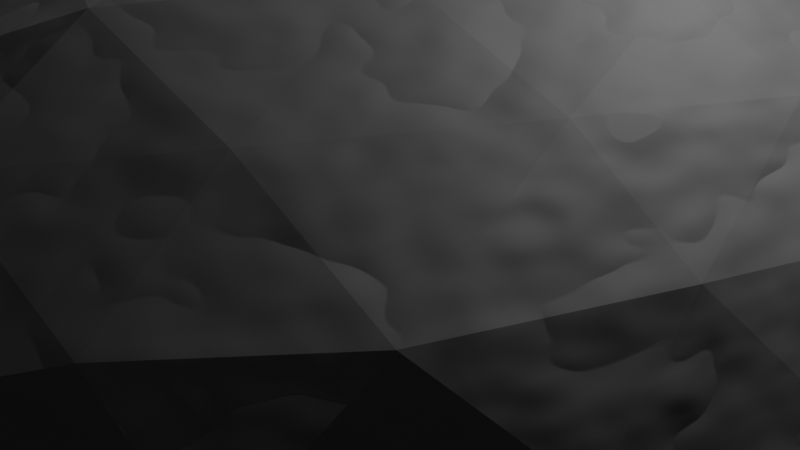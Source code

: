 # Source: helemet_armour_mould.blend  (saved by Blender 2.80.75; exported with 4.5.12 LTS)
import bpy
from mathutils import Matrix  # noqa: F401  (used for matrix-valued properties, if any)

bpy.ops.wm.read_factory_settings(use_empty=True)
scene = bpy.context.scene
scene.name = 'Scene'

# ---- collections
col_collection = bpy.data.collections.new('Collection'); scene.collection.children.link(col_collection)

# ---- materials (node trees are filled in below, after node groups)
mat_material_001 = bpy.data.materials.new('Material.001')
mat_material_001.use_transparent_shadow = False

# ---- material node trees
mat_material_001.use_nodes = True; mat_material_001.node_tree.nodes.clear()
_N = mat_material_001.node_tree.nodes; _L = mat_material_001.node_tree.links
n0 = _N.new('ShaderNodeOutputMaterial'); n0.name = 'Material Output'; n0.location = (643, 290)
n1 = _N.new('ShaderNodeBsdfPrincipled'); n1.name = 'Principled BSDF'; n1.location = (353, 290)
n1.distribution = 'GGX'
n1.subsurface_method = 'BURLEY'
n1.inputs[2].default_value = 0.764
n1.inputs[3].default_value = 1.45
n1.inputs[18].default_value = 0.364
n1.inputs[24].default_value = 0.0964
n1.inputs[27].default_value = (0.0, 0.0, 0.0, 1.0)
n1.inputs[28].default_value = 1.0
n2 = _N.new('ShaderNodeTexCoord'); n2.name = 'Texture Coordinate'; n2.location = (-298, 182)
n3 = _N.new('ShaderNodeTexNoise'); n3.name = 'Noise Texture.001'; n3.location = (-120, 36)
n4 = _N.new('ShaderNodeTexNoise'); n4.name = 'Noise Texture'; n4.location = (-120, 275)
n5 = _N.new('ShaderNodeValToRGB'); n5.name = 'ColorRamp.001'; n5.location = (69, 42)
while len(n5.color_ramp.elements) > 1: n5.color_ramp.elements.remove(n5.color_ramp.elements[-1])
n5.color_ramp.elements[0].position = 0.0; n5.color_ramp.elements[0].color = (0.07574, 0.07574, 0.07574, 1.0)
_e = n5.color_ramp.elements.new(0.287); _e.color = (0.07274, 0.07274, 0.07274, 1.0)
_e = n5.color_ramp.elements.new(0.864); _e.color = (0.04108, 0.04108, 0.04108, 1.0)
_e = n5.color_ramp.elements.new(0.99); _e.color = (0.001223, 0.007064, 0.00318, 1.0)
n6 = _N.new('ShaderNodeValToRGB'); n6.name = 'ColorRamp'; n6.location = (68, 304)
while len(n6.color_ramp.elements) > 1: n6.color_ramp.elements.remove(n6.color_ramp.elements[-1])
n6.color_ramp.elements[0].position = 0.0; n6.color_ramp.elements[0].color = (0.007067, 0.007067, 0.007067, 1.0)
_e = n6.color_ramp.elements.new(0.3227); _e.color = (0.04144, 0.04144, 0.04144, 1.0)
_e = n6.color_ramp.elements.new(0.4864); _e.color = (0.007067, 0.007067, 0.007067, 1.0)
_e = n6.color_ramp.elements.new(0.6727); _e.color = (0.0529, 0.0529, 0.0529, 1.0)
_L.new(n1.outputs[0], n0.inputs[0])
_L.new(n2.outputs[3], n4.inputs[0])
_L.new(n2.outputs[3], n3.inputs[0])
_L.new(n3.outputs[1], n5.inputs[0])
_L.new(n4.outputs[1], n6.inputs[0])
_L.new(n6.outputs[0], n0.inputs[2])
_L.new(n5.outputs[0], n1.inputs[0])
n0.is_active_output = True

# ---- world
world_world = bpy.data.worlds.new('World'); scene.world = world_world
world_world.use_nodes = True; world_world.node_tree.nodes.clear()
_N = world_world.node_tree.nodes; _L = world_world.node_tree.links
n0 = _N.new('ShaderNodeOutputWorld'); n0.name = 'World Output'; n0.location = (300, 300)
n1 = _N.new('ShaderNodeBackground'); n1.name = 'Background'; n1.location = (10, 300)
n1.inputs[0].default_value = (0.05088, 0.05088, 0.05088, 1.0)
_L.new(n1.outputs[0], n0.inputs[0])
n0.is_active_output = True
world_world.color = (0.05088, 0.05088, 0.05088)
world_world.use_sun_shadow = False
world_world.sun_shadow_jitter_overblur = 0.0

# ---- cameras
cam_camera = bpy.data.cameras.new('Camera')
cam_camera.clip_end = 100.0
cam_camera.ortho_scale = 7.314

# ---- lights
light_light = bpy.data.lights.new('Light', 'POINT')
light_light.transmission_factor = 0.0
light_light.energy = 1000.0
light_light.shadow_soft_size = 0.1
light_light.shadow_maximum_resolution = 0.006
light_light.use_absolute_resolution = True

# ---- meshes
me_icosphere = bpy.data.meshes.new('Icosphere')
me_icosphere.from_pydata([(8.981e-09, 0.8823, 0.1074), (0.5186, 0.7138, 0.1074), (-0.8391, 0.2726, 0.1074), (-0.5186, 0.7138, 0.1074), (-0.5186, -0.7138, 0.1074), (-0.8391, -0.2726, 0.1074), (0.2764, -0.8506, 0.3928), (-0.7236, -0.5257, 0.4175), (-0.7008, 0.5257, 0.4104), (0.2764, 0.8035, 0.4472), (0.8694, 0.0, 0.4472), (0.0, 0.0, 0.9641), (0.5186, -0.7138, 0.1074), (8.981e-09, -0.8823, 0.1074), (0.8391, 0.2726, 0.1074), (0.8391, -0.2726, 0.1074), (8.981e-09, 2.009e-10, 0.929), (0.7892, 2.009e-10, 0.5019), (0.2439, 0.7505, 0.5019), (-0.6385, 0.4639, 0.5019), (-0.6385, -0.4639, 0.5019), (0.2439, -0.7505, 0.5019), (0.9511, -0.309, 0.0), (0.9511, 0.309, 0.0), (0.0, -1.0, 0.0), (0.5878, -0.809, 0.0), (-0.9511, -0.309, 0.0), (-0.5878, -0.809, 0.0), (-0.5878, 0.809, 0.0), (-0.9511, 0.309, 0.0), (0.5878, 0.809, 0.0), (0.0, 1.0, 0.0), (0.6716, -0.5, 0.4933), (-0.2629, -0.809, 0.4975), (-0.8506, 0.0, 0.4905), (-0.2629, 0.7346, 0.5257), (0.615, 0.5, 0.5257), (0.1625, -0.5, 0.8308), (0.5257, 0.0, 0.8083), (-0.4253, -0.309, 0.7692), (-0.4253, 0.309, 0.8074), (0.1625, 0.5, 0.8168), (0.6072, -0.4412, 0.5712), (-0.2319, -0.7138, 0.5712), (-0.7505, 2.009e-10, 0.5712), (-0.2319, 0.7138, 0.5712), (0.6072, 0.4412, 0.5712), (0.1433, -0.4412, 0.7827), (0.4639, 2.009e-10, 0.7826), (-0.3753, -0.2726, 0.7827), (-0.3753, 0.2726, 0.7827), (0.1433, 0.4412, 0.7827), (-1.175, 0.001873, 0.04792), (-2.346, -0.8494, 0.04792), (-2.965, 0.001873, 0.04792), (-1.793, -0.8494, 0.04792), (-2.346, 0.8532, 0.04792), (-2.794, -0.5242, 0.04792), (-1.346, 0.528, 0.04792), (-2.794, 0.528, 0.04792), (-1.793, 0.8532, 0.04792), (-1.346, -0.5242, 0.04792), (-1.517, 0.7633, 0.04792), (-2.07, 0.943, 0.04792), (-2.623, 0.7633, 0.04792), (-1.517, -0.7595, 0.04792), (-2.965, 0.2927, 0.04792), (-2.965, -0.289, 0.04792), (-2.623, -0.7595, 0.04792), (-2.07, -0.9393, 0.04792), (-1.175, -0.289, 0.04792), (-1.175, 0.2927, 0.04792), (-1.231, 0.001873, 0.1016), (-1.81, -0.7962, 0.1016), (-2.749, -0.4914, 0.1016), (-2.749, 0.4951, 0.1016), (-1.81, 0.7999, 0.1016), (-1.347, -0.355, 0.3335), (-1.391, -0.4914, 0.1016), (-1.507, -0.5756, 0.3335), (-2.186, -0.7962, 0.3335), (-2.329, -0.7962, 0.1016), (-2.648, 0.5907, 0.2989), (-2.064, -0.7303, 0.5308), (-2.764, -0.2301, 0.5308), (-1.689, 0.7341, 0.2989), (-1.372, -0.2187, 0.5308), (-2.577, 0.3701, 0.6365), (-2.505, 0.5907, 0.5308), (-1.644, 0.5977, 0.5308), (-2.064, 0.734, 0.5308), (-1.372, 0.2225, 0.5308), (-1.876, -0.594, 0.6365), (-1.948, 0.8183, 0.2989), (-1.644, -0.594, 0.5308), (-1.838, 0.001873, 0.8501), (-2.577, -0.3664, 0.6365), (-1.876, 0.5977, 0.6365), (-1.256, -0.1345, 0.2989), (-1.119, 0.001873, -0.00576), (-1.948, -0.8146, 0.2989), (-2.809, -0.3664, 0.2989), (-1.776, -0.9026, -0.00576), (-2.505, -0.587, 0.5308), (-0.3753, -0.7138, 0.3393), (-0.2593, 0.7981, 0.1074), (0.5355, -0.2206, 0.6769), (-0.116, 0.7981, 0.3393), (0.07167, 0.2206, 0.8558), (-0.7948, -0.1363, 0.3393), (-0.116, -0.3569, 0.7827), (-0.8391, 0.0, 0.1074), (-0.0443, 0.5775, 0.6769), (-0.1876, 0.1363, 0.8558), (0.5629, 0.5775, 0.3393), (0.9227, 0.1545, 0.2236), (0.3753, -0.4412, 0.6769), (0.4321, -0.8298, 0.2236), (-0.5629, -0.1363, 0.6769), (-0.6557, -0.6674, 0.2236), (-0.116, 0.3569, 0.7827), (-0.8373, 0.4174, 0.2236), (-0.1876, -0.1363, 0.8558), (0.1382, 0.9253, 0.2236), (0.4823, -0.6753, 0.4865), (-0.4932, -0.6674, 0.4865), (-0.7871, 0.2629, 0.4865), (0.00676, 0.8298, 0.4865), (0.7913, 0.25, 0.4865), (0.2194, -0.6753, 0.6489), (0.2629, 0.0, 0.9253), (-0.5745, -0.4174, 0.6489), (-0.5745, 0.4174, 0.6489), (0.2194, 0.6753, 0.6489), (0.3036, -0.2206, 0.7827), (-0.7948, 0.1363, 0.3393), (0.6789, 0.4932, 0.1074), (0.6265, 2.009e-10, 0.6423), (-0.3753, 0.7138, 0.3393), (-0.5629, 0.1363, 0.6769), (-0.0443, -0.5775, 0.6769), (0.3753, 0.4412, 0.6769), (-0.3753, 0.0, 0.7827), (0.5355, 0.2206, 0.6769), (0.9227, -0.1545, 0.2236), (0.07167, -0.2206, 0.8558), (0.1382, -0.9253, 0.2236), (0.7232, 0.3569, 0.3393), (-0.8373, -0.4174, 0.2236), (-0.3036, -0.4932, 0.6769), (-0.6557, 0.6674, 0.2236), (-0.3036, 0.4932, 0.6769), (0.4321, 0.8298, 0.2236), (0.3036, 0.2206, 0.7827), (0.7913, -0.25, 0.4865), (0.00676, -0.8298, 0.4865), (-0.7871, -0.2629, 0.4865), (-0.4932, 0.6674, 0.4865), (0.4823, 0.6753, 0.4865), (0.08123, -0.25, 0.9253), (0.7101, 0.0, 0.6489), (-0.2127, -0.1545, 0.9253), (-0.2127, 0.1545, 0.9253), (0.08123, 0.25, 0.9253), (0.3441, 0.25, 0.8507), (0.607, 0.25, 0.6882), (0.4253, 0.5, 0.6882), (-0.1314, 0.4045, 0.8507), (-0.05021, 0.6545, 0.6882), (-0.3441, 0.559, 0.6882), (-0.4253, 0.0, 0.8507), (-0.638, 0.1545, 0.6882), (-0.638, -0.1545, 0.6882), (-0.1314, -0.4045, 0.8507), (-0.3441, -0.559, 0.6882), (-0.05021, -0.6545, 0.6882), (0.3441, -0.25, 0.8507), (0.4253, -0.5, 0.6882), (0.607, -0.25, 0.6882), (0.8196, 0.4045, 0.2629), (0.7694, 0.559, 0.0), (0.638, 0.6545, 0.2629), (-0.1314, 0.9045, 0.2629), (-0.2939, 0.9045, 0.0), (-0.4253, 0.809, 0.2629), (-0.9009, 0.1545, 0.2629), (-0.9511, 0.0, 0.0), (-0.9009, -0.1545, 0.2629), (-0.4253, -0.809, 0.2629), (-0.2939, -0.9045, 0.0), (-0.1314, -0.9045, 0.2629), (0.638, -0.6545, 0.2629), (0.7694, -0.559, 0.0), (0.8196, -0.4045, 0.2629), (0.2939, 0.9045, 0.0), (0.3812, -0.7322, 0.3047), (0.8142, 0.1363, 0.3047), (-0.7694, 0.559, 0.0), (-0.7388, 0.3683, 0.3047), (-0.5785, -0.5888, 0.3047), (-0.7694, -0.559, 0.0), (-0.6945, 0.2319, 0.5366), (-0.4352, -0.5888, 0.5366), (0.2939, -0.9045, 0.0), (-0.7388, -0.3683, 0.3047), (0.1219, -0.8164, 0.3047), (0.9511, 0.0, 0.0), (0.8142, -0.1363, 0.3047), (0.1936, 0.5958, 0.6423), (-0.5069, -0.3683, 0.6423), (0.2319, 2.009e-10, 0.8558), (0.4255, -0.5959, 0.5366), (0.1219, 0.8164, 0.3047), (0.1936, -0.5958, 0.6423), (0.6982, 0.2206, 0.5366), (0.005964, 0.7322, 0.5366), (0.4255, 0.5959, 0.5366), (-0.4352, 0.5888, 0.5366), (-0.5069, 0.3683, 0.6423), (0.6982, -0.2206, 0.5366), (0.3812, 0.7322, 0.3047), (-0.6945, -0.2319, 0.5366), (0.005964, -0.7322, 0.5366), (-0.5785, 0.5888, 0.3047), (-0.2593, -0.7981, 0.1074), (-0.116, -0.7981, 0.3393), (0.5629, -0.5775, 0.3393), (0.6789, -0.4932, 0.1074), (0.7232, -0.3569, 0.3393), (0.2593, 0.7981, 0.1074), (-0.6789, 0.4932, 0.1074), (-0.6789, -0.4932, 0.1074), (0.2593, -0.7981, 0.1074), (0.8391, 0.0, 0.1074), (0.8951, 0.2908, 0.05368), (0.8951, -0.2908, 0.05368), (4.491e-09, -0.9412, 0.05368), (-0.5532, -0.7614, 0.05368), (-0.8951, -0.2908, 0.05368), (-0.8951, 0.2908, 0.05368), (0.5532, -0.7614, 0.05368), (-0.5532, 0.7614, 0.05368), (4.491e-09, 0.9412, 0.05368), (0.5532, 0.7614, 0.05368), (-2.764, 0.2338, 0.5308), (-2.839, -0.5571, -0.00576), (-2.648, -0.587, 0.2989), (-2.809, 0.3701, 0.2989), (-2.839, 0.5609, -0.00576), (-1.256, 0.1382, 0.2989), (-1.689, -0.7303, 0.2989), (-1.776, 0.9064, -0.00576), (-1.25, -0.4026, 0.2571), (-1.3, -0.5571, -0.00576), (-1.432, -0.6526, 0.2571), (-2.201, -0.9026, 0.2571), (-2.364, -0.9026, -0.00576), (-2.495, -0.8071, 0.2571), (-2.971, -0.1526, 0.2571), (-3.021, 0.001873, -0.00576), (-2.971, 0.1564, 0.2571), (-2.495, 0.8109, 0.2571), (-2.364, 0.9064, -0.00576), (-2.201, 0.9064, 0.2571), (-1.432, 0.6564, 0.2571), (-1.3, 0.5609, -0.00576), (-1.25, 0.4064, 0.2571), (-1.463, -0.2481, 0.6824), (-1.644, -0.4981, 0.6824), (-1.726, -0.2481, 0.8449), (-2.12, -0.6526, 0.6824), (-2.414, -0.5571, 0.6824), (-2.201, -0.4026, 0.8449), (-2.708, -0.1526, 0.6824), (-2.708, 0.1564, 0.6824), (-2.495, 0.001873, 0.8449), (-2.414, 0.5609, 0.6824), (-2.12, 0.6564, 0.6824), (-2.201, 0.4064, 0.8449), (-1.644, 0.5019, 0.6824), (-1.463, 0.2519, 0.6824), (-1.726, 0.2519, 0.8449), (-1.989, 0.2519, 0.9196), (-2.282, 0.1564, 0.9196), (-2.282, -0.1526, 0.9196), (-1.36, 0.001873, 0.6432), (-1.989, -0.2481, 0.9196), (-1.588, 0.6772, 0.4807), (-2.563, 0.6692, 0.4807), (-2.857, -0.261, 0.4807), (-2.063, -0.828, 0.4807), (-1.278, -0.2481, 0.4807), (-1.766, 0.2225, 0.7769), (-1.638, 0.8317, 0.2178), (-2.373, 0.4951, 0.6712), (-2.725, 0.6692, 0.2178), (-2.373, -0.4914, 0.6712), (-2.907, -0.4155, 0.2178), (-1.347, 0.3588, 0.3335), (-1.932, -0.9235, 0.2178), (-1.998, -0.2187, 0.8501), (-1.147, -0.1526, 0.2178), (-1.534, 0.2225, 0.6712), (-2.445, 0.001873, 0.7769), (-1.695, 0.443, 0.6712), (-2.114, -0.5756, 0.6712), (-2.633, 0.1382, 0.6712), (-2.445, 0.7157, 0.3335), (-1.443, 0.001873, 0.6365), (-1.391, 0.4951, 0.1016), (-2.865, 0.1382, 0.3335), (-1.766, -0.2187, 0.7769), (-1.85, 0.6772, 0.6432), (-2.644, 0.4192, 0.6432), (-2.644, -0.4155, 0.6432), (-1.807, 0.001873, 0.9196), (-1.85, -0.6734, 0.6432), (-1.278, 0.2519, 0.4807), (-2.063, 0.8317, 0.4807), (-2.857, 0.2647, 0.4807), (-2.563, -0.6655, 0.4807), (-1.588, -0.6734, 0.4807), (-1.932, 0.9272, 0.2178), (-2.257, -0.1345, 0.8501), (-2.907, 0.4192, 0.2178), (-2.186, 0.3588, 0.7769), (-2.725, -0.6655, 0.2178), (-2.633, -0.1345, 0.6712), (-1.638, -0.828, 0.2178), (-1.695, -0.4393, 0.6712), (-1.147, 0.1564, 0.2178), (-1.507, 0.5794, 0.3335), (-2.257, 0.1382, 0.8501), (-2.114, 0.5794, 0.6712), (-2.909, 0.001873, 0.1016), (-2.186, -0.355, 0.7769), (-2.865, -0.1345, 0.3335), (-1.998, 0.2225, 0.8501), (-2.186, 0.7999, 0.3335), (-1.534, -0.2187, 0.6712), (-2.329, 0.7999, 0.1016), (-2.445, -0.7119, 0.3335), (-1.926, 0.443, 0.7769), (-2.445, 0.2745, 0.7769), (-2.445, -0.2708, 0.7769), (-1.606, 0.001873, 0.7769), (-1.926, -0.4393, 0.7769), (-1.463, 0.443, 0.5655), (-2.302, 0.7157, 0.5655), (-2.82, 0.001873, 0.5655), (-2.302, -0.7119, 0.5655), (-1.463, -0.4393, 0.5655), (-1.907, 0.5019, 0.811), (-2.495, 0.3109, 0.8016), (-2.495, -0.3071, 0.7634), (-1.544, 0.001873, 0.8025), (-1.907, -0.4981, 0.8251), (-1.455, 0.5019, 0.52), (-2.333, 0.7491, 0.52), (-2.92, 0.001873, 0.4848), (-2.333, -0.8071, 0.4918), (-1.398, -0.4981, 0.4875), (-2.07, 1.002, -0.00576), (-1.482, 0.8109, -0.00576), (-3.021, 0.3109, -0.00576), (-2.658, 0.8109, -0.00576), (-2.658, -0.8071, -0.00576), (-3.021, -0.3071, -0.00576), (-1.482, -0.8071, -0.00576), (-2.07, -0.9981, -0.00576), (-1.119, 0.3109, -0.00576), (-1.119, -0.3071, -0.00576), (-1.826, -0.7487, 0.4962), (-2.708, -0.462, 0.4962), (-2.708, 0.4657, 0.4962), (-1.826, 0.7524, 0.4962), (-1.281, 0.001873, 0.4962), (-2.07, 0.001873, 0.9232), (-1.231, -0.2708, 0.1016), (-1.231, 0.2745, 0.1016), (-2.07, -0.8804, 0.1016), (-1.551, -0.7119, 0.1016), (-2.07, 0.001873, 0.9584), (-1.2, 0.001873, 0.4415), (-1.793, 0.8054, 0.4415), (-2.771, 0.5276, 0.4046), (-2.793, -0.5239, 0.4118), (-1.793, -0.8488, 0.3871), (-2.909, -0.2708, 0.1016), (-2.588, -0.7119, 0.1016), (-2.588, 0.7157, 0.1016), (-2.909, 0.2745, 0.1016), (-1.551, 0.7157, 0.1016), (-2.07, 0.8842, 0.1016), (0.7241, -0.5261, 0.05368), (0.2766, 0.8513, 0.05368), (-0.7241, 0.5261, 0.05368), (0.7241, 0.5261, 0.05368), (-0.7241, -0.5261, 0.05368), (-0.2766, 0.8513, 0.05368), (0.2766, -0.8513, 0.05368), (-0.8951, 0.0, 0.05368), (-0.2766, -0.8513, 0.05368), (0.8951, 0.0, 0.05368)], [], [(13, 205, 232), (12, 226, 227), (15, 207, 233), (5, 204, 231), (3, 223, 230), (12, 195, 226), (5, 109, 204), (0, 212, 107), (47, 134, 116), (50, 142, 139), (13, 225, 205), (2, 135, 111), (1, 114, 220), (47, 145, 134), (50, 113, 142), (6, 124, 129), (7, 125, 131), (8, 126, 132), (9, 127, 133), (10, 128, 160), (38, 164, 130), (38, 165, 164), (36, 158, 166), (41, 167, 163), (41, 168, 167), (35, 157, 169), (40, 170, 162), (40, 171, 170), (34, 156, 172), (39, 173, 161), (39, 174, 173), (33, 155, 175), (37, 176, 159), (37, 177, 176), (32, 154, 178), (23, 179, 115), (23, 180, 179), (30, 152, 181), (31, 182, 123), (31, 183, 182), (28, 150, 184), (29, 185, 121), (29, 186, 185), (26, 148, 187), (27, 188, 119), (27, 189, 188), (24, 146, 190), (25, 191, 117), (25, 192, 191), (22, 144, 193), (30, 194, 152), (21, 213, 211), (49, 110, 149), (28, 197, 150), (20, 209, 202), (14, 196, 147), (26, 200, 148), (19, 218, 201), (3, 138, 223), (24, 203, 146), (48, 153, 143), (4, 104, 224), (22, 206, 144), (48, 210, 153), (45, 151, 217), (44, 118, 221), (17, 137, 214), (43, 140, 222), (42, 106, 219), (18, 208, 215), (14, 147, 136), (0, 107, 105), (51, 120, 112), (2, 198, 135), (49, 122, 110), (46, 141, 216), (1, 220, 229), (4, 199, 104), (51, 108, 120), (15, 228, 207), (403, 233, 14, 234), (402, 224, 13, 236), (401, 111, 5, 238), (400, 232, 12, 240), (399, 105, 3, 241), (398, 231, 4, 237), (397, 136, 1, 243), (396, 230, 2, 239), (395, 229, 0, 242), (394, 227, 15, 235), (287, 384, 312), (281, 280, 279), (276, 288, 313), (306, 303, 327), (336, 349, 84), (280, 357, 279), (329, 339, 351), (78, 79, 77), (262, 56, 64, 365), (59, 75, 391, 66), (281, 279, 352), (75, 82, 247), (98, 376, 249), (63, 393, 340, 56), (253, 61, 70, 371), (100, 83, 372), (85, 331, 89), (332, 377, 323), (316, 268, 356), (313, 319, 274), (91, 302, 347), (305, 346, 92), (81, 80, 380), (340, 307, 390), (247, 374, 244), (299, 328, 387), (90, 333, 348), (338, 348, 307), (244, 306, 349), (83, 92, 372), (97, 342, 333), (298, 91, 347), (292, 337, 342), (327, 344, 96), (295, 324, 385), (262, 365, 261), (263, 262, 261), (293, 251, 322), (296, 305, 350), (248, 364, 324), (254, 361, 321), (252, 301, 291), (252, 291, 361), (258, 289, 359), (299, 387, 290), (255, 299, 290), (261, 295, 288), (260, 259, 258), (260, 258, 359), (293, 384, 287), (251, 362, 322), (330, 317, 383), (363, 62, 60, 251), (255, 290, 360), (291, 383, 285), (278, 276, 353), (258, 297, 289), (286, 269, 315), (79, 94, 351), (295, 385, 288), (265, 58, 62, 363), (338, 90, 348), (266, 264, 357), (64, 390, 75, 59), (99, 52, 71, 370), (341, 103, 350), (272, 356, 286), (76, 85, 93), (310, 244, 349), (272, 271, 270), (278, 277, 276), (79, 351, 77), (53, 81, 380, 69), (75, 247, 391), (248, 59, 66, 364), (256, 53, 69, 369), (72, 249, 379), (338, 93, 90), (56, 340, 390, 64), (288, 385, 313), (282, 283, 382), (279, 312, 352), (303, 344, 327), (315, 281, 282), (79, 250, 94), (93, 375, 90), (72, 98, 249), (74, 246, 389), (73, 100, 250), (275, 354, 284), (315, 282, 382), (297, 386, 289), (264, 287, 357), (101, 373, 246), (94, 92, 329), (335, 346, 305), (101, 336, 84), (253, 371, 252), (254, 252, 361), (277, 358, 276), (263, 261, 358), (92, 346, 329), (306, 327, 349), (326, 320, 386), (257, 256, 255), (73, 250, 381), (296, 335, 305), (328, 321, 387), (278, 353, 283), (324, 260, 319), (259, 367, 258), (82, 374, 247), (301, 383, 291), (326, 257, 320), (311, 345, 339), (257, 255, 360), (260, 359, 319), (283, 275, 284), (263, 358, 318), (322, 318, 384), (335, 323, 300), (378, 98, 72), (284, 286, 382), (275, 274, 273), (391, 247, 310), (368, 65, 61, 253), (269, 267, 355), (378, 77, 98), (89, 97, 375), (290, 387, 316), (381, 79, 78), (100, 372, 250), (52, 72, 379, 71), (356, 269, 286), (271, 360, 270), (289, 386, 314), (375, 97, 90), (102, 55, 65, 368), (269, 355, 315), (363, 293, 264), (325, 337, 332), (61, 78, 378, 70), (350, 305, 83), (371, 70, 52, 99), (98, 86, 376), (389, 246, 341), (250, 372, 94), (259, 54, 67, 367), (348, 294, 88), (78, 77, 378), (54, 334, 388, 67), (376, 308, 91), (70, 378, 72, 52), (370, 71, 58, 265), (392, 85, 76), (284, 272, 286), (67, 388, 74, 57), (356, 268, 269), (265, 363, 264), (71, 379, 309, 58), (370, 265, 266), (66, 391, 334, 54), (251, 60, 63, 362), (374, 87, 244), (267, 291, 285), (58, 309, 392, 62), (352, 277, 278), (286, 315, 382), (274, 359, 273), (342, 325, 333), (57, 74, 389, 68), (322, 263, 318), (371, 99, 301), (319, 359, 274), (89, 304, 97), (342, 337, 325), (279, 287, 312), (55, 73, 381, 65), (360, 290, 270), (366, 68, 53, 256), (324, 319, 385), (369, 102, 299), (100, 80, 83), (68, 389, 81, 53), (370, 266, 330), (268, 361, 267), (60, 76, 393, 63), (361, 291, 267), (325, 332, 343), (256, 369, 255), (379, 249, 298), (331, 347, 89), (273, 314, 354), (359, 289, 273), (364, 66, 54, 259), (65, 381, 78, 61), (353, 275, 283), (76, 93, 393), (254, 253, 252), (365, 248, 295), (311, 95, 345), (369, 69, 55, 102), (351, 339, 86), (85, 375, 93), (362, 63, 56, 262), (345, 292, 302), (323, 377, 300), (94, 329, 351), (372, 92, 94), (316, 321, 268), (313, 274, 353), (354, 271, 272), (295, 248, 324), (264, 293, 287), (343, 303, 306), (249, 376, 91), (103, 296, 350), (390, 307, 82), (80, 350, 83), (334, 310, 336), (354, 272, 284), (298, 249, 91), (261, 288, 358), (380, 80, 100), (87, 343, 306), (297, 326, 386), (373, 96, 103), (334, 336, 388), (300, 377, 95), (353, 274, 275), (244, 87, 306), (257, 360, 320), (391, 310, 334), (102, 368, 328), (82, 88, 374), (344, 335, 296), (311, 300, 95), (303, 323, 344), (358, 288, 276), (299, 102, 328), (328, 254, 321), (392, 331, 85), (341, 350, 80), (302, 304, 347), (363, 251, 293), (321, 361, 268), (314, 320, 271), (352, 278, 282), (81, 341, 80), (293, 322, 384), (346, 300, 311), (95, 377, 337), (301, 330, 383), (389, 341, 81), (314, 271, 354), (318, 358, 277), (357, 287, 279), (84, 96, 373), (103, 96, 296), (343, 332, 303), (91, 308, 302), (308, 345, 302), (367, 297, 258), (312, 277, 352), (310, 349, 336), (366, 257, 326), (88, 87, 374), (297, 245, 326), (387, 321, 316), (294, 343, 87), (292, 95, 337), (355, 280, 281), (317, 357, 280), (85, 89, 375), (364, 260, 324), (86, 308, 376), (82, 307, 88), (386, 320, 314), (339, 345, 308), (83, 305, 92), (355, 281, 315), (285, 317, 280), (303, 332, 323), (365, 295, 261), (309, 331, 392), (302, 292, 304), (385, 319, 313), (298, 347, 331), (90, 97, 333), (383, 317, 285), (285, 280, 355), (320, 360, 271), (362, 262, 263), (333, 294, 348), (301, 99, 330), (384, 318, 312), (325, 343, 294), (340, 338, 307), (364, 259, 260), (312, 318, 277), (99, 370, 330), (366, 256, 257), (84, 327, 96), (292, 342, 304), (369, 299, 255), (333, 325, 294), (307, 348, 88), (368, 254, 328), (309, 298, 331), (245, 366, 326), (368, 253, 254), (86, 339, 308), (96, 344, 296), (371, 301, 252), (88, 294, 87), (275, 273, 354), (349, 327, 84), (365, 64, 59, 248), (283, 284, 382), (362, 263, 322), (245, 57, 68, 366), (69, 380, 73, 55), (345, 95, 292), (270, 290, 316), (337, 377, 332), (393, 338, 340), (329, 311, 339), (246, 373, 103), (388, 101, 74), (266, 265, 264), (62, 392, 76, 60), (367, 245, 297), (341, 246, 103), (367, 67, 57, 245), (347, 304, 89), (310, 247, 244), (272, 270, 356), (344, 323, 335), (98, 77, 86), (77, 351, 86), (379, 298, 309), (267, 285, 355), (330, 266, 317), (346, 311, 329), (304, 342, 97), (270, 316, 356), (381, 250, 79), (74, 101, 246), (269, 268, 267), (390, 82, 75), (101, 84, 373), (273, 289, 314), (388, 336, 101), (282, 278, 283), (335, 300, 346), (380, 100, 73), (276, 313, 353), (266, 357, 317), (393, 93, 338), (281, 352, 282), (192, 394, 235, 22), (25, 240, 394, 192), (240, 12, 227, 394), (194, 395, 242, 31), (30, 243, 395, 194), (243, 1, 229, 395), (197, 396, 239, 29), (28, 241, 396, 197), (241, 3, 230, 396), (180, 397, 243, 30), (23, 234, 397, 180), (234, 14, 136, 397), (200, 398, 237, 27), (26, 238, 398, 200), (238, 5, 231, 398), (183, 399, 241, 28), (31, 242, 399, 183), (242, 0, 105, 399), (203, 400, 240, 25), (24, 236, 400, 203), (236, 13, 232, 400), (186, 401, 238, 26), (29, 239, 401, 186), (239, 2, 111, 401), (189, 402, 236, 24), (27, 237, 402, 189), (237, 4, 224, 402), (206, 403, 234, 23), (22, 235, 403, 206), (235, 15, 233, 403), (207, 219, 17), (207, 228, 219), (228, 42, 219), (120, 113, 50), (120, 108, 113), (108, 16, 113), (104, 202, 43), (104, 199, 202), (199, 20, 202), (229, 212, 0), (229, 220, 212), (220, 18, 212), (216, 208, 18), (216, 141, 208), (141, 51, 208), (110, 145, 47), (110, 122, 145), (122, 16, 145), (135, 201, 44), (135, 198, 201), (198, 19, 201), (112, 151, 45), (112, 120, 151), (120, 50, 151), (105, 138, 3), (105, 107, 138), (107, 45, 138), (136, 114, 1), (136, 147, 114), (147, 46, 114), (215, 112, 45), (215, 208, 112), (208, 51, 112), (219, 137, 17), (219, 106, 137), (106, 48, 137), (222, 213, 21), (222, 140, 213), (140, 47, 213), (214, 143, 46), (214, 137, 143), (137, 48, 143), (221, 209, 20), (221, 118, 209), (118, 49, 209), (217, 218, 19), (217, 151, 218), (151, 50, 218), (153, 108, 51), (153, 210, 108), (210, 16, 108), (144, 115, 10), (144, 206, 115), (206, 23, 115), (224, 225, 13), (224, 104, 225), (104, 43, 225), (143, 141, 46), (143, 153, 141), (153, 51, 141), (146, 117, 6), (146, 203, 117), (203, 25, 117), (223, 217, 19), (223, 138, 217), (138, 45, 217), (201, 139, 44), (201, 218, 139), (218, 50, 139), (148, 119, 7), (148, 200, 119), (200, 27, 119), (147, 214, 46), (147, 196, 214), (196, 17, 214), (202, 149, 43), (202, 209, 149), (209, 49, 149), (150, 121, 8), (150, 197, 121), (197, 29, 121), (149, 140, 43), (149, 110, 140), (110, 47, 140), (211, 116, 42), (211, 213, 116), (213, 47, 116), (152, 123, 9), (152, 194, 123), (194, 31, 123), (193, 154, 32), (193, 144, 154), (144, 10, 154), (191, 193, 32), (191, 192, 193), (192, 22, 193), (117, 124, 6), (117, 191, 124), (191, 32, 124), (190, 155, 33), (190, 146, 155), (146, 6, 155), (188, 190, 33), (188, 189, 190), (189, 24, 190), (119, 125, 7), (119, 188, 125), (188, 33, 125), (187, 156, 34), (187, 148, 156), (148, 7, 156), (185, 187, 34), (185, 186, 187), (186, 26, 187), (121, 126, 8), (121, 185, 126), (185, 34, 126), (184, 157, 35), (184, 150, 157), (150, 8, 157), (182, 184, 35), (182, 183, 184), (183, 28, 184), (123, 127, 9), (123, 182, 127), (182, 35, 127), (181, 158, 36), (181, 152, 158), (152, 9, 158), (179, 181, 36), (179, 180, 181), (180, 30, 181), (115, 128, 10), (115, 179, 128), (179, 36, 128), (178, 160, 38), (178, 154, 160), (154, 10, 160), (176, 178, 38), (176, 177, 178), (177, 32, 178), (159, 130, 11), (159, 176, 130), (176, 38, 130), (175, 129, 37), (175, 155, 129), (155, 6, 129), (173, 175, 37), (173, 174, 175), (174, 33, 175), (161, 159, 11), (161, 173, 159), (173, 37, 159), (172, 131, 39), (172, 156, 131), (156, 7, 131), (170, 172, 39), (170, 171, 172), (171, 34, 172), (162, 161, 11), (162, 170, 161), (170, 39, 161), (169, 132, 40), (169, 157, 132), (157, 8, 132), (167, 169, 40), (167, 168, 169), (168, 35, 169), (163, 162, 11), (163, 167, 162), (167, 40, 162), (166, 133, 41), (166, 158, 133), (158, 9, 133), (164, 166, 41), (164, 165, 166), (165, 36, 166), (130, 163, 11), (130, 164, 163), (164, 41, 163), (160, 165, 38), (160, 128, 165), (128, 36, 165), (133, 168, 41), (133, 127, 168), (127, 35, 168), (132, 171, 40), (132, 126, 171), (126, 34, 171), (131, 174, 39), (131, 125, 174), (125, 33, 174), (129, 177, 37), (129, 124, 177), (124, 32, 177), (142, 122, 49), (142, 113, 122), (113, 16, 122), (134, 210, 48), (134, 145, 210), (145, 16, 210), (220, 216, 18), (220, 114, 216), (114, 46, 216), (111, 109, 5), (111, 135, 109), (135, 44, 109), (205, 222, 21), (205, 225, 222), (225, 43, 222), (139, 118, 44), (139, 142, 118), (142, 49, 118), (116, 106, 42), (116, 134, 106), (134, 48, 106), (107, 215, 45), (107, 212, 215), (212, 18, 215), (204, 221, 20), (204, 109, 221), (109, 44, 221), (226, 211, 42), (226, 195, 211), (195, 21, 211), (230, 198, 2), (230, 223, 198), (223, 19, 198), (231, 199, 4), (231, 204, 199), (204, 20, 199), (233, 196, 14), (233, 207, 196), (207, 17, 196), (227, 228, 15), (227, 226, 228), (226, 42, 228), (232, 195, 12), (232, 205, 195), (205, 21, 195)])
_uv = me_icosphere.uv_layers.new(name='UVMap')
_uv.uv.foreach_set('vector', [0.8636, 0.2362, 0.8409, 0.2756, 0.8182, 0.2362, 0.7727, 0.2362, 0.75, 0.2756, 0.7273, 0.2362, 0.6818, 0.2362, 0.6591, 0.2756, 0.6364, 0.2362, 0.1364, 0.2362, 0.1136, 0.2756, 0.09091, 0.2362, 0.3182, 0.2362, 0.2955, 0.2756, 0.2727, 0.2362, 0.7727, 0.2362, 0.7955, 0.2756, 0.75, 0.2756, 0.1364, 0.2362, 0.1591, 0.2756, 0.1136, 0.2756, 0.4091, 0.2362, 0.4318, 0.2756, 0.3864, 0.2756, 0.7727, 0.3937, 0.7273, 0.3937, 0.75, 0.3543, 0.2273, 0.3937, 0.1818, 0.3937, 0.2045, 0.3543, 0.8636, 0.2362, 0.8864, 0.2756, 0.8409, 0.2756, 0.2273, 0.2362, 0.2045, 0.2756, 0.1818, 0.2362, 0.5, 0.2362, 0.5227, 0.2756, 0.4773, 0.2756, 0.7727, 0.3937, 0.75, 0.433, 0.7273, 0.3937, 0.2273, 0.3937, 0.2045, 0.433, 0.1818, 0.3937, 0.8182, 0.3149, 0.7727, 0.3149, 0.7955, 0.3543, 1.0, 0.3149, 0.9545, 0.3149, 0.9773, 0.3543, 0.2727, 0.3149, 0.2273, 0.3149, 0.25, 0.3543, 0.4545, 0.3149, 0.4091, 0.3149, 0.4318, 0.3543, 0.6364, 0.3149, 0.5909, 0.3149, 0.6136, 0.3543, 0.5909, 0.3937, 0.5455, 0.3937, 0.5682, 0.433, 0.5909, 0.3937, 0.5682, 0.3543, 0.5455, 0.3937, 0.5455, 0.3149, 0.5, 0.3149, 0.5227, 0.3543, 0.4091, 0.3937, 0.3636, 0.3937, 0.3864, 0.433, 0.4091, 0.3937, 0.3864, 0.3543, 0.3636, 0.3937, 0.3636, 0.3149, 0.3182, 0.3149, 0.3409, 0.3543, 0.2273, 0.3937, 0.1818, 0.3937, 0.2045, 0.433, 0.2273, 0.3937, 0.2045, 0.3543, 0.1818, 0.3937, 0.1818, 0.3149, 0.1364, 0.3149, 0.1591, 0.3543, 0.9545, 0.3937, 0.9091, 0.3937, 0.9318, 0.433, 0.9545, 0.3937, 0.9318, 0.3543, 0.9091, 0.3937, 0.9091, 0.3149, 0.8636, 0.3149, 0.8864, 0.3543, 0.7727, 0.3937, 0.7273, 0.3937, 0.75, 0.433, 0.7727, 0.3937, 0.75, 0.3543, 0.7273, 0.3937, 0.7273, 0.3149, 0.6818, 0.3149, 0.7045, 0.3543, 0.5909, 0.2362, 0.5682, 0.2756, 0.6136, 0.2756, 0.5909, 0.2362, 0.5455, 0.2362, 0.5682, 0.2756, 0.5, 0.2362, 0.4773, 0.2756, 0.5227, 0.2756, 0.4091, 0.2362, 0.3864, 0.2756, 0.4318, 0.2756, 0.4091, 0.2362, 0.3636, 0.2362, 0.3864, 0.2756, 0.3182, 0.2362, 0.2955, 0.2756, 0.3409, 0.2756, 0.2273, 0.2362, 0.2045, 0.2756, 0.25, 0.2756, 0.2273, 0.2362, 0.1818, 0.2362, 0.2045, 0.2756, 0.1364, 0.2362, 0.1136, 0.2756, 0.1591, 0.2756, 0.9545, 0.2362, 0.9318, 0.2756, 0.9773, 0.2756, 0.9545, 0.2362, 0.9091, 0.2362, 0.9318, 0.2756, 0.8636, 0.2362, 0.8409, 0.2756, 0.8864, 0.2756, 0.7727, 0.2362, 0.75, 0.2756, 0.7955, 0.2756, 0.7727, 0.2362, 0.7273, 0.2362, 0.75, 0.2756, 0.6818, 0.2362, 0.6591, 0.2756, 0.7045, 0.2756, 0.5, 0.2362, 0.4545, 0.2362, 0.4773, 0.2756, 0.8182, 0.3149, 0.7955, 0.3543, 0.7727, 0.3149, 0.9545, 0.3937, 0.9091, 0.3937, 0.9318, 0.3543, 0.3182, 0.2362, 0.2727, 0.2362, 0.2955, 0.2756, 1.0, 0.3149, 0.9773, 0.3543, 0.9545, 0.3149, 0.5909, 0.2362, 0.6136, 0.2756, 0.5682, 0.2756, 0.1364, 0.2362, 0.09091, 0.2362, 0.1136, 0.2756, 0.2727, 0.3149, 0.25, 0.3543, 0.2273, 0.3149, 0.3182, 0.2362, 0.3409, 0.2756, 0.2955, 0.2756, 0.8636, 0.2362, 0.8182, 0.2362, 0.8409, 0.2756, 0.5909, 0.3937, 0.5455, 0.3937, 0.5682, 0.3543, 0.9545, 0.2362, 0.9318, 0.2756, 0.9091, 0.2362, 0.6818, 0.2362, 0.6364, 0.2362, 0.6591, 0.2756, 0.5909, 0.3937, 0.5682, 0.433, 0.5455, 0.3937, 0.3636, 0.3149, 0.3409, 0.3543, 0.3182, 0.3149, 0.1818, 0.3149, 0.1591, 0.3543, 0.1364, 0.3149, 0.6364, 0.3149, 0.6136, 0.3543, 0.5909, 0.3149, 0.9091, 0.3149, 0.8864, 0.3543, 0.8636, 0.3149, 0.7273, 0.3149, 0.7045, 0.3543, 0.6818, 0.3149, 0.4545, 0.3149, 0.4318, 0.3543, 0.4091, 0.3149, 0.5909, 0.2362, 0.5682, 0.2756, 0.5455, 0.2362, 0.4091, 0.2362, 0.3864, 0.2756, 0.3636, 0.2362, 0.4091, 0.3937, 0.3636, 0.3937, 0.3864, 0.3543, 0.2273, 0.2362, 0.25, 0.2756, 0.2045, 0.2756, 0.9545, 0.3937, 0.9318, 0.433, 0.9091, 0.3937, 0.5455, 0.3149, 0.5227, 0.3543, 0.5, 0.3149, 0.5, 0.2362, 0.4773, 0.2756, 0.4545, 0.2362, 0.9545, 0.2362, 0.9773, 0.2756, 0.9318, 0.2756, 0.4091, 0.3937, 0.3864, 0.433, 0.3636, 0.3937, 0.6818, 0.2362, 0.7045, 0.2756, 0.6591, 0.2756, 0.6364, 0.2362, 0.6364, 0.2362, 0.5909, 0.2362, 0.5909, 0.2362, 0.9091, 0.2362, 0.9091, 0.2362, 0.8636, 0.2362, 0.8636, 0.2362, 0.1818, 0.2362, 0.1818, 0.2362, 0.1364, 0.2362, 0.1364, 0.2362, 0.8182, 0.2362, 0.8182, 0.2362, 0.7727, 0.2362, 0.7727, 0.2362, 0.3636, 0.2362, 0.3636, 0.2362, 0.3182, 0.2362, 0.3182, 0.2362, 0.09091, 0.2362, 0.09091, 0.2362, 0.04545, 0.2362, 0.04545, 0.2362, 0.5455, 0.2362, 0.5455, 0.2362, 0.5, 0.2362, 0.5, 0.2362, 0.2727, 0.2362, 0.2727, 0.2362, 0.2273, 0.2362, 0.2273, 0.2362, 0.4545, 0.2362, 0.4545, 0.2362, 0.4091, 0.2362, 0.4091, 0.2362, 0.7273, 0.2362, 0.7273, 0.2362, 0.6818, 0.2362, 0.6818, 0.2362, 0.5, 0.3149, 0.4545, 0.3149, 0.4773, 0.3543, 0.5455, 0.3937, 0.5682, 0.3543, 0.5227, 0.3543, 0.3409, 0.3543, 0.3182, 0.3149, 0.2955, 0.3543, 0.2045, 0.3543, 0.1818, 0.3937, 0.1591, 0.3543, 0.1591, 0.2756, 0.1818, 0.3149, 0.1364, 0.3149, 0.5682, 0.3543, 0.5455, 0.3149, 0.5227, 0.3543, 0.75, 0.3543, 0.7045, 0.3543, 0.7273, 0.3149, 0.7273, 0.2362, 0.75, 0.2756, 0.7045, 0.2756, 0.3636, 0.2362, 0.3636, 0.2362, 0.3182, 0.2362, 0.3182, 0.2362, 0.2727, 0.2362, 0.2727, 0.2362, 0.2273, 0.2362, 0.2273, 0.2362, 0.5455, 0.3937, 0.5227, 0.3543, 0.5, 0.3937, 0.2727, 0.2362, 0.2955, 0.2756, 0.25, 0.2756, 0.6591, 0.2756, 0.6364, 0.3149, 0.6136, 0.2756, 0.4091, 0.2362, 0.4091, 0.2362, 0.3636, 0.2362, 0.3636, 0.2362, 0.7273, 0.2362, 0.7273, 0.2362, 0.6818, 0.2362, 0.6818, 0.2362, 0.8409, 0.2756, 0.8636, 0.3149, 0.8182, 0.3149, 0.4773, 0.2756, 0.5227, 0.2756, 0.5, 0.3149, 0.2045, 0.433, 0.1818, 0.4724, 0.1591, 0.433, 0.7955, 0.3543, 0.75, 0.3543, 0.7727, 0.3937, 0.25, 0.3543, 0.2273, 0.3149, 0.2045, 0.3543, 0.5909, 0.3149, 0.5682, 0.3543, 0.5455, 0.3149, 0.8864, 0.3543, 0.8636, 0.3937, 0.8409, 0.3543, 0.9091, 0.2362, 0.8864, 0.2756, 0.8636, 0.2362, 0.3636, 0.2362, 0.3409, 0.2756, 0.3182, 0.2362, 0.25, 0.2756, 0.2727, 0.3149, 0.2273, 0.3149, 0.8409, 0.2756, 0.7955, 0.2756, 0.8182, 0.3149, 0.4091, 0.3149, 0.3864, 0.3543, 0.3636, 0.3149, 0.3864, 0.2756, 0.3636, 0.3149, 0.3409, 0.2756, 0.2273, 0.3149, 0.2045, 0.3543, 0.1818, 0.3149, 0.8636, 0.3149, 0.8409, 0.3543, 0.8182, 0.3149, 0.4318, 0.3543, 0.4091, 0.3937, 0.3864, 0.3543, 0.5682, 0.2756, 0.5909, 0.3149, 0.5455, 0.3149, 0.5455, 0.3937, 0.5227, 0.433, 0.5, 0.3937, 0.1591, 0.3543, 0.1364, 0.3937, 0.1136, 0.3543, 0.2955, 0.2756, 0.25, 0.2756, 0.2727, 0.3149, 0.3636, 0.2362, 0.3182, 0.2362, 0.3409, 0.2756, 0.3864, 0.2756, 0.3636, 0.2362, 0.3409, 0.2756, 0.4773, 0.2756, 0.4545, 0.2362, 0.4318, 0.2756, 0.9318, 0.3543, 0.8864, 0.3543, 0.9091, 0.3149, 0.2727, 0.2362, 0.2273, 0.2362, 0.25, 0.2756, 0.75, 0.2756, 0.7273, 0.3149, 0.7727, 0.3149, 0.7045, 0.2756, 0.6591, 0.2756, 0.6818, 0.3149, 0.7045, 0.2756, 0.6818, 0.3149, 0.7273, 0.3149, 0.1591, 0.2756, 0.1364, 0.3149, 0.1818, 0.3149, 0.8409, 0.2756, 0.8182, 0.3149, 0.8636, 0.3149, 0.8864, 0.2756, 0.8409, 0.2756, 0.8636, 0.3149, 0.3409, 0.2756, 0.2955, 0.2756, 0.3182, 0.3149, 0.2045, 0.2756, 0.1818, 0.2362, 0.1591, 0.2756, 0.2045, 0.2756, 0.1591, 0.2756, 0.1818, 0.3149, 0.4773, 0.2756, 0.4545, 0.3149, 0.5, 0.3149, 0.4545, 0.2362, 0.4091, 0.2362, 0.4318, 0.2756, 0.6136, 0.2756, 0.5909, 0.3149, 0.6364, 0.3149, 0.5, 0.2362, 0.5, 0.2362, 0.4545, 0.2362, 0.4545, 0.2362, 0.8864, 0.2756, 0.8636, 0.3149, 0.9091, 0.3149, 0.6818, 0.3149, 0.6364, 0.3149, 0.6591, 0.3543, 0.3636, 0.3937, 0.3409, 0.3543, 0.3182, 0.3937, 0.1591, 0.2756, 0.1136, 0.2756, 0.1364, 0.3149, 0.75, 0.433, 0.7273, 0.3937, 0.7045, 0.433, 0.75, 0.2756, 0.7727, 0.3149, 0.7273, 0.3149, 0.2955, 0.2756, 0.2727, 0.3149, 0.3182, 0.3149, 0.5455, 0.2362, 0.5455, 0.2362, 0.5, 0.2362, 0.5, 0.2362, 0.3864, 0.2756, 0.4091, 0.3149, 0.3636, 0.3149, 0.5682, 0.2756, 0.5227, 0.2756, 0.5455, 0.3149, 0.3182, 0.2362, 0.3182, 0.2362, 0.2727, 0.2362, 0.2727, 0.2362, 0.6364, 0.2362, 0.6364, 0.2362, 0.5909, 0.2362, 0.5909, 0.2362, 0.9318, 0.2756, 0.9545, 0.3149, 0.9091, 0.3149, 0.9091, 0.3937, 0.8636, 0.3937, 0.8864, 0.433, 0.4545, 0.2362, 0.4773, 0.2756, 0.4318, 0.2756, 0.2045, 0.2756, 0.2273, 0.3149, 0.1818, 0.3149, 0.9091, 0.3937, 0.9318, 0.3543, 0.8864, 0.3543, 0.3636, 0.3937, 0.3864, 0.3543, 0.3409, 0.3543, 0.75, 0.2756, 0.7273, 0.3149, 0.7045, 0.2756, 0.9091, 0.2362, 0.9091, 0.2362, 0.8636, 0.2362, 0.8636, 0.2362, 0.2727, 0.2362, 0.25, 0.2756, 0.2273, 0.2362, 0.2727, 0.2362, 0.2727, 0.2362, 0.2273, 0.2362, 0.2273, 0.2362, 0.9091, 0.2362, 0.9091, 0.2362, 0.8636, 0.2362, 0.8636, 0.2362, 0.6364, 0.2362, 0.6136, 0.2756, 0.5909, 0.2362, 0.3864, 0.2756, 0.4318, 0.2756, 0.4091, 0.3149, 0.3636, 0.2362, 0.3636, 0.2362, 0.3182, 0.2362, 0.3182, 0.2362, 0.3182, 0.3149, 0.2727, 0.3149, 0.2955, 0.3543, 0.3864, 0.433, 0.3409, 0.433, 0.3636, 0.4724, 0.5227, 0.3543, 0.4773, 0.3543, 0.5, 0.3937, 0.1818, 0.3937, 0.1364, 0.3937, 0.1591, 0.3543, 0.5682, 0.433, 0.5455, 0.3937, 0.5227, 0.433, 0.75, 0.2756, 0.7955, 0.2756, 0.7727, 0.3149, 0.4318, 0.2756, 0.4545, 0.3149, 0.4091, 0.3149, 0.6364, 0.2362, 0.6591, 0.2756, 0.6136, 0.2756, 0.09091, 0.2362, 0.06818, 0.2756, 0.04545, 0.2362, 0.8182, 0.2362, 0.8409, 0.2756, 0.7955, 0.2756, 0.1818, 0.3937, 0.1364, 0.3937, 0.1591, 0.433, 0.5682, 0.433, 0.5227, 0.433, 0.5455, 0.4724, 0.1136, 0.2756, 0.09091, 0.3149, 0.1364, 0.3149, 0.5227, 0.2756, 0.5, 0.3149, 0.5455, 0.3149, 0.1136, 0.2756, 0.09091, 0.3149, 0.06818, 0.2756, 0.7727, 0.3149, 0.7955, 0.3543, 0.75, 0.3543, 0.9091, 0.3937, 0.8636, 0.3937, 0.8864, 0.3543, 0.1136, 0.2756, 0.1591, 0.2756, 0.1364, 0.3149, 0.7273, 0.2362, 0.6818, 0.2362, 0.7045, 0.2756, 0.75, 0.2756, 0.7045, 0.2756, 0.7273, 0.3149, 0.3864, 0.3543, 0.3636, 0.3149, 0.3409, 0.3543, 0.3864, 0.2756, 0.3409, 0.2756, 0.3636, 0.3149, 0.7955, 0.3543, 0.7727, 0.3937, 0.75, 0.3543, 0.2045, 0.3543, 0.1591, 0.3543, 0.1818, 0.3149, 0.9773, 0.2756, 0.9545, 0.3149, 1.0, 0.3149, 0.9318, 0.2756, 0.9091, 0.2362, 0.8864, 0.2756, 0.8182, 0.2362, 0.7955, 0.2756, 0.7727, 0.2362, 0.9318, 0.3543, 0.9091, 0.3937, 0.8864, 0.3543, 0.7955, 0.2756, 0.7727, 0.3149, 0.8182, 0.3149, 0.3636, 0.3937, 0.3182, 0.3937, 0.3409, 0.433, 0.25, 0.2756, 0.2045, 0.2756, 0.2273, 0.3149, 0.1818, 0.2362, 0.1364, 0.2362, 0.1591, 0.2756, 0.2955, 0.2756, 0.2727, 0.3149, 0.25, 0.2756, 0.6591, 0.2756, 0.6364, 0.3149, 0.6818, 0.3149, 0.9773, 0.2756, 0.9318, 0.2756, 0.9545, 0.3149, 0.7273, 0.3937, 0.6818, 0.3937, 0.7045, 0.3543, 0.9318, 0.2756, 0.8864, 0.2756, 0.9091, 0.3149, 0.2045, 0.2756, 0.1818, 0.3149, 0.2273, 0.3149, 0.2045, 0.433, 0.1818, 0.3937, 0.1591, 0.433, 0.3864, 0.2756, 0.3636, 0.3149, 0.4091, 0.3149, 0.4318, 0.2756, 0.4091, 0.3149, 0.4545, 0.3149, 0.9091, 0.3937, 0.9318, 0.433, 0.8864, 0.433, 0.6818, 0.2362, 0.6591, 0.2756, 0.6364, 0.2362, 0.9318, 0.433, 0.8864, 0.433, 0.9091, 0.4724, 0.1818, 0.3937, 0.2045, 0.3543, 0.1591, 0.3543, 0.2273, 0.2362, 0.25, 0.2756, 0.2045, 0.2756, 0.7727, 0.2362, 0.7727, 0.2362, 0.7273, 0.2362, 0.7273, 0.2362, 0.7273, 0.3937, 0.7045, 0.3543, 0.6818, 0.3937, 0.6818, 0.2362, 0.7045, 0.2756, 0.6591, 0.2756, 0.5, 0.3149, 0.4773, 0.3543, 0.4545, 0.3149, 0.8636, 0.3149, 0.8182, 0.3149, 0.8409, 0.3543, 0.7727, 0.2362, 0.75, 0.2756, 0.7273, 0.2362, 0.8409, 0.2756, 0.8182, 0.3149, 0.7955, 0.2756, 0.6364, 0.2362, 0.6364, 0.2362, 0.5909, 0.2362, 0.5909, 0.2362, 0.7727, 0.3937, 0.7273, 0.3937, 0.75, 0.433, 0.9318, 0.3543, 0.9091, 0.3149, 0.8864, 0.3543, 0.1364, 0.3149, 0.09091, 0.3149, 0.1136, 0.3543, 0.4545, 0.3149, 0.4318, 0.3543, 0.4091, 0.3149, 0.8182, 0.2362, 0.8182, 0.2362, 0.7727, 0.2362, 0.7727, 0.2362, 0.7273, 0.3937, 0.6818, 0.3937, 0.7045, 0.433, 0.5, 0.2362, 0.4773, 0.2756, 0.5227, 0.2756, 0.3636, 0.3937, 0.3864, 0.433, 0.3409, 0.433, 0.7273, 0.2362, 0.7273, 0.2362, 0.6818, 0.2362, 0.6818, 0.2362, 0.9091, 0.3149, 0.8864, 0.3543, 0.8636, 0.3149, 0.6818, 0.2362, 0.6818, 0.2362, 0.6364, 0.2362, 0.6364, 0.2362, 0.6591, 0.2756, 0.6818, 0.3149, 0.6364, 0.3149, 0.9545, 0.2362, 0.9773, 0.2756, 0.9318, 0.2756, 0.7955, 0.2756, 0.8182, 0.3149, 0.7727, 0.3149, 0.1818, 0.2362, 0.1818, 0.2362, 0.1364, 0.2362, 0.1364, 0.2362, 0.3636, 0.3149, 0.3409, 0.3543, 0.3182, 0.3149, 0.7273, 0.2362, 0.7045, 0.2756, 0.6818, 0.2362, 0.1818, 0.2362, 0.1818, 0.2362, 0.1364, 0.2362, 0.1364, 0.2362, 0.6364, 0.3149, 0.6136, 0.3543, 0.5909, 0.3149, 0.6818, 0.2362, 0.6818, 0.2362, 0.6364, 0.2362, 0.6364, 0.2362, 0.5909, 0.2362, 0.5909, 0.2362, 0.5455, 0.2362, 0.5455, 0.2362, 0.5, 0.2362, 0.4773, 0.2756, 0.4545, 0.2362, 0.9318, 0.433, 0.9091, 0.3937, 0.8864, 0.433, 0.1364, 0.2362, 0.1364, 0.2362, 0.09091, 0.2362, 0.09091, 0.2362, 0.7727, 0.3937, 0.75, 0.3543, 0.7273, 0.3937, 0.5455, 0.2362, 0.5, 0.2362, 0.5227, 0.2756, 0.5909, 0.2362, 0.5909, 0.2362, 0.5455, 0.2362, 0.5455, 0.2362, 0.5909, 0.2362, 0.5455, 0.2362, 0.5682, 0.2756, 0.2273, 0.2362, 0.2273, 0.2362, 0.1818, 0.2362, 0.1818, 0.2362, 0.4545, 0.2362, 0.4545, 0.2362, 0.4091, 0.2362, 0.4091, 0.2362, 0.2727, 0.3149, 0.25, 0.3543, 0.2273, 0.3149, 0.7045, 0.3543, 0.6818, 0.3149, 0.6591, 0.3543, 0.5455, 0.2362, 0.5455, 0.2362, 0.5, 0.2362, 0.5, 0.2362, 0.4091, 0.3937, 0.3864, 0.3543, 0.3636, 0.3937, 0.75, 0.433, 0.7045, 0.433, 0.7273, 0.4724, 0.2045, 0.3543, 0.1818, 0.3149, 0.1591, 0.3543, 0.4091, 0.3937, 0.3636, 0.3937, 0.3864, 0.3543, 0.09091, 0.2362, 0.09091, 0.2362, 0.04545, 0.2362, 0.04545, 0.2362, 0.4318, 0.2756, 0.3864, 0.2756, 0.4091, 0.3149, 0.6818, 0.2362, 0.6364, 0.2362, 0.6591, 0.2756, 0.2273, 0.3149, 0.1818, 0.3149, 0.2045, 0.3543, 0.5, 0.3149, 0.5227, 0.3543, 0.4773, 0.3543, 0.4091, 0.3937, 0.3864, 0.433, 0.3636, 0.3937, 0.5227, 0.3543, 0.5, 0.3149, 0.4773, 0.3543, 0.8182, 0.2362, 0.8182, 0.2362, 0.7727, 0.2362, 0.7727, 0.2362, 0.9091, 0.3149, 0.8636, 0.3149, 0.8864, 0.3543, 0.9545, 0.2362, 0.9545, 0.2362, 0.9091, 0.2362, 0.9091, 0.2362, 0.25, 0.2756, 0.2273, 0.3149, 0.2727, 0.3149, 0.8636, 0.2362, 0.8182, 0.2362, 0.8409, 0.2756, 0.8409, 0.2756, 0.8864, 0.2756, 0.8636, 0.3149, 0.9545, 0.2362, 0.9545, 0.2362, 0.9091, 0.2362, 0.9091, 0.2362, 0.5909, 0.2362, 0.5682, 0.2756, 0.6136, 0.2756, 0.75, 0.3543, 0.7273, 0.3149, 0.7045, 0.3543, 0.4545, 0.2362, 0.4545, 0.2362, 0.4091, 0.2362, 0.4091, 0.2362, 0.7273, 0.3149, 0.6818, 0.3149, 0.7045, 0.3543, 0.3636, 0.3937, 0.3409, 0.433, 0.3182, 0.3937, 0.9091, 0.2362, 0.8636, 0.2362, 0.8864, 0.2756, 0.5909, 0.2362, 0.6136, 0.2756, 0.5682, 0.2756, 0.5227, 0.2756, 0.5455, 0.3149, 0.5, 0.3149, 0.1591, 0.3543, 0.1136, 0.3543, 0.1364, 0.3937, 0.1818, 0.3149, 0.1364, 0.3149, 0.1591, 0.3543, 0.2273, 0.2362, 0.2273, 0.2362, 0.1818, 0.2362, 0.1818, 0.2362, 0.7727, 0.2362, 0.7727, 0.2362, 0.7273, 0.2362, 0.7273, 0.2362, 0.2273, 0.3937, 0.1818, 0.3937, 0.2045, 0.433, 0.4545, 0.2362, 0.4318, 0.2756, 0.4091, 0.2362, 0.75, 0.2756, 0.7273, 0.2362, 0.7045, 0.2756, 0.3182, 0.2362, 0.2727, 0.2362, 0.2955, 0.2756, 0.7273, 0.3937, 0.7045, 0.433, 0.6818, 0.3937, 0.8636, 0.2362, 0.8636, 0.2362, 0.8182, 0.2362, 0.8182, 0.2362, 0.7273, 0.3149, 0.7045, 0.3543, 0.6818, 0.3149, 0.4773, 0.2756, 0.4545, 0.3149, 0.4318, 0.2756, 0.4091, 0.2362, 0.4091, 0.2362, 0.3636, 0.2362, 0.3636, 0.2362, 0.5909, 0.3937, 0.5455, 0.3937, 0.5682, 0.3543, 0.9318, 0.433, 0.9091, 0.4724, 0.8864, 0.433, 0.7727, 0.3149, 0.75, 0.3543, 0.7273, 0.3149, 0.8182, 0.3149, 0.7955, 0.3543, 0.7727, 0.3149, 0.7955, 0.3543, 0.7727, 0.3149, 0.75, 0.3543, 0.25, 0.3543, 0.2045, 0.3543, 0.2273, 0.3937, 0.9545, 0.3937, 0.9318, 0.3543, 0.9091, 0.3937, 0.2955, 0.2756, 0.2727, 0.2362, 0.25, 0.2756, 0.5227, 0.2756, 0.4773, 0.2756, 0.5, 0.3149, 0.2273, 0.3937, 0.1818, 0.3937, 0.2045, 0.3543, 0.6136, 0.2756, 0.6364, 0.3149, 0.5909, 0.3149, 0.9545, 0.3149, 0.9318, 0.3543, 0.9091, 0.3149, 0.3182, 0.2362, 0.3409, 0.2756, 0.2955, 0.2756, 0.8864, 0.2756, 0.9091, 0.3149, 0.8636, 0.3149, 0.1818, 0.2362, 0.2045, 0.2756, 0.1591, 0.2756, 0.9545, 0.3937, 0.9091, 0.3937, 0.9318, 0.433, 0.5682, 0.2756, 0.6136, 0.2756, 0.5909, 0.3149, 0.3409, 0.2756, 0.3182, 0.3149, 0.3636, 0.3149, 0.8636, 0.2362, 0.8864, 0.2756, 0.8409, 0.2756, 0.25, 0.3543, 0.2273, 0.3937, 0.2045, 0.3543, 0.1136, 0.2756, 0.06818, 0.2756, 0.09091, 0.3149, 1.0, 0.3149, 0.9773, 0.3543, 0.9545, 0.3149, 0.1818, 0.2362, 0.1591, 0.2756, 0.1364, 0.2362, 0.75, 0.433, 0.7273, 0.4724, 0.7045, 0.433, 0.2273, 0.3937, 0.2045, 0.3543, 0.1818, 0.3937, 0.2273, 0.3149, 0.25, 0.3543, 0.2045, 0.3543, 0.9318, 0.2756, 0.9091, 0.3149, 0.9545, 0.3149, 0.2273, 0.2362, 0.2045, 0.2756, 0.1818, 0.2362, 0.8182, 0.2362, 0.7727, 0.2362, 0.7955, 0.2756, 0.2955, 0.2756, 0.3182, 0.3149, 0.2727, 0.3149, 0.9545, 0.3937, 0.9091, 0.3937, 0.9318, 0.3543, 0.7273, 0.3937, 0.75, 0.433, 0.7045, 0.433, 0.1818, 0.3937, 0.1591, 0.433, 0.1364, 0.3937, 0.3636, 0.3149, 0.3182, 0.3149, 0.3409, 0.3543, 0.8409, 0.2756, 0.8182, 0.2362, 0.7955, 0.2756, 0.7955, 0.2756, 0.75, 0.2756, 0.7727, 0.3149, 0.5, 0.2362, 0.5227, 0.2756, 0.4773, 0.2756, 0.9318, 0.2756, 0.9091, 0.3149, 0.8864, 0.2756, 0.5682, 0.3543, 0.5227, 0.3543, 0.5455, 0.3149, 0.5, 0.2362, 0.4545, 0.2362, 0.4773, 0.2756, 0.7727, 0.3149, 0.7273, 0.3149, 0.75, 0.3543, 0.9773, 0.3543, 0.9545, 0.3149, 0.9318, 0.3543, 0.4091, 0.3937, 0.3636, 0.3937, 0.3864, 0.433, 0.9091, 0.2362, 0.9318, 0.2756, 0.8864, 0.2756, 0.4773, 0.2756, 0.4318, 0.2756, 0.4545, 0.3149, 0.7727, 0.3937, 0.75, 0.433, 0.7273, 0.3937, 0.5682, 0.433, 0.5455, 0.4724, 0.5227, 0.433, 0.6591, 0.2756, 0.6136, 0.2756, 0.6364, 0.3149, 0.9545, 0.2362, 0.9318, 0.2756, 0.9091, 0.2362, 0.9773, 0.3543, 0.9318, 0.3543, 0.9545, 0.3937, 0.4091, 0.3149, 0.3636, 0.3149, 0.3864, 0.3543, 0.5455, 0.3149, 0.5, 0.3149, 0.5227, 0.3543, 0.1364, 0.3149, 0.1136, 0.3543, 0.09091, 0.3149, 0.9545, 0.3149, 0.9773, 0.3543, 0.9318, 0.3543, 0.2273, 0.3937, 0.2045, 0.433, 0.1818, 0.3937, 0.5909, 0.3149, 0.6136, 0.3543, 0.5682, 0.3543, 0.6136, 0.3543, 0.5909, 0.3937, 0.5682, 0.3543, 0.1364, 0.2362, 0.1136, 0.2756, 0.1591, 0.2756, 0.4318, 0.3543, 0.3864, 0.3543, 0.4091, 0.3937, 0.2045, 0.2756, 0.1818, 0.3149, 0.1591, 0.2756, 0.9545, 0.2362, 0.9318, 0.2756, 0.9773, 0.2756, 0.3182, 0.3149, 0.2955, 0.3543, 0.2727, 0.3149, 0.1136, 0.2756, 0.09091, 0.2362, 0.06818, 0.2756, 0.8182, 0.3149, 0.7727, 0.3149, 0.7955, 0.3543, 0.3409, 0.3543, 0.3182, 0.3937, 0.2955, 0.3543, 0.5455, 0.3937, 0.5682, 0.433, 0.5227, 0.433, 0.5909, 0.3937, 0.5682, 0.3543, 0.5455, 0.3937, 0.5909, 0.3149, 0.5455, 0.3149, 0.5682, 0.3543, 0.4773, 0.2756, 0.5, 0.3149, 0.4545, 0.3149, 0.2273, 0.2362, 0.2045, 0.2756, 0.25, 0.2756, 0.6818, 0.3149, 0.6591, 0.3543, 0.6364, 0.3149, 0.2955, 0.2756, 0.3409, 0.2756, 0.3182, 0.3149, 1.0, 0.3149, 0.9545, 0.3149, 0.9773, 0.3543, 0.7045, 0.3543, 0.6818, 0.3937, 0.6591, 0.3543, 0.8636, 0.3149, 0.8864, 0.3543, 0.8409, 0.3543, 0.5909, 0.3937, 0.5455, 0.3937, 0.5682, 0.433, 0.6136, 0.3543, 0.5909, 0.3149, 0.5682, 0.3543, 0.1818, 0.3937, 0.2045, 0.433, 0.1591, 0.433, 0.3182, 0.2362, 0.2955, 0.2756, 0.3409, 0.2756, 0.5455, 0.2362, 0.5227, 0.2756, 0.5, 0.2362, 0.5682, 0.3543, 0.5455, 0.3937, 0.5227, 0.3543, 0.2727, 0.3149, 0.2273, 0.3149, 0.25, 0.3543, 0.5682, 0.2756, 0.5455, 0.3149, 0.5227, 0.2756, 0.4091, 0.3149, 0.4318, 0.3543, 0.3864, 0.3543, 0.6364, 0.3149, 0.5909, 0.3149, 0.6136, 0.3543, 0.6136, 0.3543, 0.5682, 0.3543, 0.5909, 0.3937, 0.9545, 0.3149, 0.9091, 0.3149, 0.9318, 0.3543, 0.4091, 0.2362, 0.3636, 0.2362, 0.3864, 0.2756, 0.3864, 0.3543, 0.3409, 0.3543, 0.3636, 0.3149, 0.6591, 0.2756, 0.6364, 0.2362, 0.6136, 0.2756, 0.4545, 0.3149, 0.4091, 0.3149, 0.4318, 0.3543, 0.3636, 0.3937, 0.3182, 0.3937, 0.3409, 0.3543, 0.3636, 0.2362, 0.3864, 0.2756, 0.3409, 0.2756, 0.2273, 0.2362, 0.1818, 0.2362, 0.2045, 0.2756, 0.4318, 0.3543, 0.4091, 0.3149, 0.3864, 0.3543, 0.6364, 0.2362, 0.5909, 0.2362, 0.6136, 0.2756, 0.9545, 0.2362, 0.9091, 0.2362, 0.9318, 0.2756, 0.1364, 0.3149, 0.1591, 0.3543, 0.1136, 0.3543, 0.5455, 0.3937, 0.5, 0.3937, 0.5227, 0.3543, 0.8636, 0.2362, 0.8409, 0.2756, 0.8864, 0.2756, 0.3864, 0.3543, 0.3636, 0.3937, 0.3409, 0.3543, 0.3409, 0.2756, 0.3636, 0.3149, 0.3182, 0.3149, 0.7727, 0.2362, 0.75, 0.2756, 0.7955, 0.2756, 0.5455, 0.2362, 0.5682, 0.2756, 0.5227, 0.2756, 0.09091, 0.2362, 0.04545, 0.2362, 0.06818, 0.2756, 0.7727, 0.2362, 0.7273, 0.2362, 0.75, 0.2756, 0.6818, 0.3149, 0.7045, 0.3543, 0.6591, 0.3543, 0.9773, 0.3543, 0.9545, 0.3937, 0.9318, 0.3543, 0.6818, 0.2362, 0.6591, 0.2756, 0.7045, 0.2756, 0.3182, 0.3149, 0.3409, 0.3543, 0.2955, 0.3543, 0.1818, 0.3937, 0.1591, 0.3543, 0.1364, 0.3937, 0.1818, 0.3149, 0.1591, 0.3543, 0.1364, 0.3149, 0.3182, 0.2362, 0.3182, 0.2362, 0.2727, 0.2362, 0.2727, 0.2362, 0.2045, 0.433, 0.1591, 0.433, 0.1818, 0.4724, 0.4091, 0.2362, 0.3864, 0.2756, 0.4318, 0.2756, 0.09091, 0.2362, 0.09091, 0.2362, 0.04545, 0.2362, 0.04545, 0.2362, 0.8636, 0.2362, 0.8636, 0.2362, 0.8182, 0.2362, 0.8182, 0.2362, 0.5909, 0.3937, 0.5682, 0.433, 0.5455, 0.3937, 0.8864, 0.3543, 0.8636, 0.3149, 0.8409, 0.3543, 0.3864, 0.433, 0.3636, 0.4724, 0.3409, 0.433, 0.4091, 0.2362, 0.3864, 0.2756, 0.3636, 0.2362, 0.75, 0.3543, 0.7273, 0.3937, 0.7045, 0.3543, 0.9773, 0.2756, 1.0, 0.3149, 0.9545, 0.3149, 0.1364, 0.2362, 0.1136, 0.2756, 0.09091, 0.2362, 0.5682, 0.2756, 0.5455, 0.2362, 0.5227, 0.2756, 0.5, 0.2362, 0.5, 0.2362, 0.4545, 0.2362, 0.4545, 0.2362, 0.1364, 0.2362, 0.09091, 0.2362, 0.1136, 0.2756, 0.9318, 0.2756, 0.9773, 0.2756, 0.9545, 0.3149, 0.1364, 0.2362, 0.1364, 0.2362, 0.09091, 0.2362, 0.09091, 0.2362, 0.5455, 0.3149, 0.5227, 0.3543, 0.5, 0.3149, 0.2045, 0.2756, 0.25, 0.2756, 0.2273, 0.3149, 0.9091, 0.3937, 0.8864, 0.3543, 0.8636, 0.3937, 0.9545, 0.3937, 0.9318, 0.433, 0.9091, 0.3937, 0.6591, 0.2756, 0.7045, 0.2756, 0.6818, 0.3149, 0.7045, 0.2756, 0.7273, 0.3149, 0.6818, 0.3149, 0.5909, 0.2362, 0.5682, 0.2756, 0.5455, 0.2362, 0.7045, 0.3543, 0.6591, 0.3543, 0.6818, 0.3937, 0.6136, 0.2756, 0.5682, 0.2756, 0.5909, 0.3149, 0.7727, 0.3937, 0.7273, 0.3937, 0.75, 0.3543, 0.5227, 0.3543, 0.5, 0.3937, 0.4773, 0.3543, 0.8864, 0.3543, 0.8409, 0.3543, 0.8636, 0.3937, 0.7727, 0.2362, 0.7955, 0.2756, 0.75, 0.2756, 0.09091, 0.2362, 0.1136, 0.2756, 0.06818, 0.2756, 0.7273, 0.3937, 0.75, 0.3543, 0.7045, 0.3543, 0.3182, 0.2362, 0.2955, 0.2756, 0.2727, 0.2362, 0.1136, 0.2756, 0.1364, 0.3149, 0.09091, 0.3149, 0.1591, 0.3543, 0.1364, 0.3149, 0.1136, 0.3543, 0.1364, 0.2362, 0.1591, 0.2756, 0.1136, 0.2756, 0.3864, 0.433, 0.3636, 0.3937, 0.3409, 0.433, 0.9091, 0.3937, 0.8864, 0.433, 0.8636, 0.3937, 0.8636, 0.2362, 0.8409, 0.2756, 0.8182, 0.2362, 0.3409, 0.3543, 0.2955, 0.3543, 0.3182, 0.3937, 0.5682, 0.2756, 0.5455, 0.3149, 0.5909, 0.3149, 0.4091, 0.2362, 0.4318, 0.2756, 0.3864, 0.2756, 0.5455, 0.3937, 0.5, 0.3937, 0.5227, 0.433, 0.7273, 0.2362, 0.7273, 0.2362, 0.6818, 0.2362, 0.6818, 0.2362, 0.7727, 0.2362, 0.7727, 0.2362, 0.7273, 0.2362, 0.7273, 0.2362, 0.7727, 0.2362, 0.7727, 0.2362, 0.7273, 0.2362, 0.7273, 0.2362, 0.4545, 0.2362, 0.4545, 0.2362, 0.4091, 0.2362, 0.4091, 0.2362, 0.5, 0.2362, 0.5, 0.2362, 0.4545, 0.2362, 0.4545, 0.2362, 0.5, 0.2362, 0.5, 0.2362, 0.4545, 0.2362, 0.4545, 0.2362, 0.2727, 0.2362, 0.2727, 0.2362, 0.2273, 0.2362, 0.2273, 0.2362, 0.3182, 0.2362, 0.3182, 0.2362, 0.2727, 0.2362, 0.2727, 0.2362, 0.3182, 0.2362, 0.3182, 0.2362, 0.2727, 0.2362, 0.2727, 0.2362, 0.5455, 0.2362, 0.5455, 0.2362, 0.5, 0.2362, 0.5, 0.2362, 0.5909, 0.2362, 0.5909, 0.2362, 0.5455, 0.2362, 0.5455, 0.2362, 0.5909, 0.2362, 0.5909, 0.2362, 0.5455, 0.2362, 0.5455, 0.2362, 0.09091, 0.2362, 0.09091, 0.2362, 0.04545, 0.2362, 0.04545, 0.2362, 0.1364, 0.2362, 0.1364, 0.2362, 0.09091, 0.2362, 0.09091, 0.2362, 0.1364, 0.2362, 0.1364, 0.2362, 0.09091, 0.2362, 0.09091, 0.2362, 0.3636, 0.2362, 0.3636, 0.2362, 0.3182, 0.2362, 0.3182, 0.2362, 0.4091, 0.2362, 0.4091, 0.2362, 0.3636, 0.2362, 0.3636, 0.2362, 0.4091, 0.2362, 0.4091, 0.2362, 0.3636, 0.2362, 0.3636, 0.2362, 0.8182, 0.2362, 0.8182, 0.2362, 0.7727, 0.2362, 0.7727, 0.2362, 0.8636, 0.2362, 0.8636, 0.2362, 0.8182, 0.2362, 0.8182, 0.2362, 0.8636, 0.2362, 0.8636, 0.2362, 0.8182, 0.2362, 0.8182, 0.2362, 0.1818, 0.2362, 0.1818, 0.2362, 0.1364, 0.2362, 0.1364, 0.2362, 0.2273, 0.2362, 0.2273, 0.2362, 0.1818, 0.2362, 0.1818, 0.2362, 0.2273, 0.2362, 0.2273, 0.2362, 0.1818, 0.2362, 0.1818, 0.2362, 0.9091, 0.2362, 0.9091, 0.2362, 0.8636, 0.2362, 0.8636, 0.2362, 0.9545, 0.2362, 0.9545, 0.2362, 0.9091, 0.2362, 0.9091, 0.2362, 0.9545, 0.2362, 0.9545, 0.2362, 0.9091, 0.2362, 0.9091, 0.2362, 0.6364, 0.2362, 0.6364, 0.2362, 0.5909, 0.2362, 0.5909, 0.2362, 0.6818, 0.2362, 0.6818, 0.2362, 0.6364, 0.2362, 0.6364, 0.2362, 0.6818, 0.2362, 0.6818, 0.2362, 0.6364, 0.2362, 0.6364, 0.2362, 0.6591, 0.2756, 0.6818, 0.3149, 0.6364, 0.3149, 0.6591, 0.2756, 0.7045, 0.2756, 0.6818, 0.3149, 0.7045, 0.2756, 0.7273, 0.3149, 0.6818, 0.3149, 0.3636, 0.3937, 0.3409, 0.433, 0.3182, 0.3937, 0.3636, 0.3937, 0.3864, 0.433, 0.3409, 0.433, 0.3864, 0.433, 0.3636, 0.4724, 0.3409, 0.433, 0.9318, 0.2756, 0.9545, 0.3149, 0.9091, 0.3149, 0.9318, 0.2756, 0.9773, 0.2756, 0.9545, 0.3149, 0.9773, 0.2756, 1.0, 0.3149, 0.9545, 0.3149, 0.4545, 0.2362, 0.4318, 0.2756, 0.4091, 0.2362, 0.4545, 0.2362, 0.4773, 0.2756, 0.4318, 0.2756, 0.4773, 0.2756, 0.4545, 0.3149, 0.4318, 0.2756, 0.5, 0.3149, 0.4773, 0.3543, 0.4545, 0.3149, 0.5, 0.3149, 0.5227, 0.3543, 0.4773, 0.3543, 0.5227, 0.3543, 0.5, 0.3937, 0.4773, 0.3543, 0.9091, 0.3937, 0.8864, 0.433, 0.8636, 0.3937, 0.9091, 0.3937, 0.9318, 0.433, 0.8864, 0.433, 0.9318, 0.433, 0.9091, 0.4724, 0.8864, 0.433, 0.2045, 0.2756, 0.2273, 0.3149, 0.1818, 0.3149, 0.2045, 0.2756, 0.25, 0.2756, 0.2273, 0.3149, 0.25, 0.2756, 0.2727, 0.3149, 0.2273, 0.3149, 0.3864, 0.3543, 0.3409, 0.3543, 0.3636, 0.3149, 0.3864, 0.3543, 0.3636, 0.3937, 0.3409, 0.3543, 0.3636, 0.3937, 0.3182, 0.3937, 0.3409, 0.3543, 0.3636, 0.2362, 0.3409, 0.2756, 0.3182, 0.2362, 0.3636, 0.2362, 0.3864, 0.2756, 0.3409, 0.2756, 0.3864, 0.2756, 0.3636, 0.3149, 0.3409, 0.2756, 0.5455, 0.2362, 0.5227, 0.2756, 0.5, 0.2362, 0.5455, 0.2362, 0.5682, 0.2756, 0.5227, 0.2756, 0.5682, 0.2756, 0.5455, 0.3149, 0.5227, 0.2756, 0.4091, 0.3149, 0.3864, 0.3543, 0.3636, 0.3149, 0.4091, 0.3149, 0.4318, 0.3543, 0.3864, 0.3543, 0.4318, 0.3543, 0.4091, 0.3937, 0.3864, 0.3543, 0.6818, 0.3149, 0.6591, 0.3543, 0.6364, 0.3149, 0.6818, 0.3149, 0.7045, 0.3543, 0.6591, 0.3543, 0.7045, 0.3543, 0.6818, 0.3937, 0.6591, 0.3543, 0.8636, 0.3149, 0.8409, 0.3543, 0.8182, 0.3149, 0.8636, 0.3149, 0.8864, 0.3543, 0.8409, 0.3543, 0.8864, 0.3543, 0.8636, 0.3937, 0.8409, 0.3543, 0.5909, 0.3149, 0.5682, 0.3543, 0.5455, 0.3149, 0.5909, 0.3149, 0.6136, 0.3543, 0.5682, 0.3543, 0.6136, 0.3543, 0.5909, 0.3937, 0.5682, 0.3543, 0.1364, 0.3149, 0.1136, 0.3543, 0.09091, 0.3149, 0.1364, 0.3149, 0.1591, 0.3543, 0.1136, 0.3543, 0.1591, 0.3543, 0.1364, 0.3937, 0.1136, 0.3543, 0.3182, 0.3149, 0.2955, 0.3543, 0.2727, 0.3149, 0.3182, 0.3149, 0.3409, 0.3543, 0.2955, 0.3543, 0.3409, 0.3543, 0.3182, 0.3937, 0.2955, 0.3543, 0.5455, 0.3937, 0.5227, 0.433, 0.5, 0.3937, 0.5455, 0.3937, 0.5682, 0.433, 0.5227, 0.433, 0.5682, 0.433, 0.5455, 0.4724, 0.5227, 0.433, 0.6591, 0.2756, 0.6136, 0.2756, 0.6364, 0.3149, 0.6591, 0.2756, 0.6364, 0.2362, 0.6136, 0.2756, 0.6364, 0.2362, 0.5909, 0.2362, 0.6136, 0.2756, 0.9091, 0.2362, 0.8864, 0.2756, 0.8636, 0.2362, 0.9091, 0.2362, 0.9318, 0.2756, 0.8864, 0.2756, 0.9318, 0.2756, 0.9091, 0.3149, 0.8864, 0.2756, 0.5682, 0.3543, 0.5227, 0.3543, 0.5455, 0.3149, 0.5682, 0.3543, 0.5455, 0.3937, 0.5227, 0.3543, 0.5455, 0.3937, 0.5, 0.3937, 0.5227, 0.3543, 0.8409, 0.2756, 0.7955, 0.2756, 0.8182, 0.3149, 0.8409, 0.2756, 0.8182, 0.2362, 0.7955, 0.2756, 0.8182, 0.2362, 0.7727, 0.2362, 0.7955, 0.2756, 0.2955, 0.2756, 0.3182, 0.3149, 0.2727, 0.3149, 0.2955, 0.2756, 0.3409, 0.2756, 0.3182, 0.3149, 0.3409, 0.2756, 0.3636, 0.3149, 0.3182, 0.3149, 0.2273, 0.3149, 0.2045, 0.3543, 0.1818, 0.3149, 0.2273, 0.3149, 0.25, 0.3543, 0.2045, 0.3543, 0.25, 0.3543, 0.2273, 0.3937, 0.2045, 0.3543, 0.1136, 0.2756, 0.06818, 0.2756, 0.09091, 0.3149, 0.1136, 0.2756, 0.09091, 0.2362, 0.06818, 0.2756, 0.09091, 0.2362, 0.04545, 0.2362, 0.06818, 0.2756, 0.5682, 0.2756, 0.5909, 0.3149, 0.5455, 0.3149, 0.5682, 0.2756, 0.6136, 0.2756, 0.5909, 0.3149, 0.6136, 0.2756, 0.6364, 0.3149, 0.5909, 0.3149, 0.9545, 0.3149, 0.9318, 0.3543, 0.9091, 0.3149, 0.9545, 0.3149, 0.9773, 0.3543, 0.9318, 0.3543, 0.9773, 0.3543, 0.9545, 0.3937, 0.9318, 0.3543, 0.2955, 0.2756, 0.25, 0.2756, 0.2727, 0.3149, 0.2955, 0.2756, 0.2727, 0.2362, 0.25, 0.2756, 0.2727, 0.2362, 0.2273, 0.2362, 0.25, 0.2756, 0.9318, 0.3543, 0.8864, 0.3543, 0.9091, 0.3149, 0.9318, 0.3543, 0.9091, 0.3937, 0.8864, 0.3543, 0.9091, 0.3937, 0.8636, 0.3937, 0.8864, 0.3543, 0.7727, 0.3149, 0.75, 0.3543, 0.7273, 0.3149, 0.7727, 0.3149, 0.7955, 0.3543, 0.75, 0.3543, 0.7955, 0.3543, 0.7727, 0.3937, 0.75, 0.3543, 0.4773, 0.2756, 0.4318, 0.2756, 0.4545, 0.3149, 0.4773, 0.2756, 0.4545, 0.2362, 0.4318, 0.2756, 0.4545, 0.2362, 0.4091, 0.2362, 0.4318, 0.2756, 0.7045, 0.2756, 0.6818, 0.3149, 0.7273, 0.3149, 0.7045, 0.2756, 0.6591, 0.2756, 0.6818, 0.3149, 0.6591, 0.2756, 0.6364, 0.3149, 0.6818, 0.3149, 0.75, 0.2756, 0.7045, 0.2756, 0.7273, 0.3149, 0.75, 0.2756, 0.7273, 0.2362, 0.7045, 0.2756, 0.7273, 0.2362, 0.6818, 0.2362, 0.7045, 0.2756, 0.7955, 0.2756, 0.7727, 0.3149, 0.8182, 0.3149, 0.7955, 0.2756, 0.75, 0.2756, 0.7727, 0.3149, 0.75, 0.2756, 0.7273, 0.3149, 0.7727, 0.3149, 0.8864, 0.2756, 0.8636, 0.3149, 0.9091, 0.3149, 0.8864, 0.2756, 0.8409, 0.2756, 0.8636, 0.3149, 0.8409, 0.2756, 0.8182, 0.3149, 0.8636, 0.3149, 0.9318, 0.2756, 0.8864, 0.2756, 0.9091, 0.3149, 0.9318, 0.2756, 0.9091, 0.2362, 0.8864, 0.2756, 0.9091, 0.2362, 0.8636, 0.2362, 0.8864, 0.2756, 0.9773, 0.2756, 0.9545, 0.3149, 1.0, 0.3149, 0.9773, 0.2756, 0.9318, 0.2756, 0.9545, 0.3149, 0.9318, 0.2756, 0.9091, 0.3149, 0.9545, 0.3149, 0.1591, 0.2756, 0.1364, 0.3149, 0.1818, 0.3149, 0.1591, 0.2756, 0.1136, 0.2756, 0.1364, 0.3149, 0.1136, 0.2756, 0.09091, 0.3149, 0.1364, 0.3149, 0.2045, 0.2756, 0.1591, 0.2756, 0.1818, 0.3149, 0.2045, 0.2756, 0.1818, 0.2362, 0.1591, 0.2756, 0.1818, 0.2362, 0.1364, 0.2362, 0.1591, 0.2756, 0.25, 0.2756, 0.2273, 0.3149, 0.2727, 0.3149, 0.25, 0.2756, 0.2045, 0.2756, 0.2273, 0.3149, 0.2045, 0.2756, 0.1818, 0.3149, 0.2273, 0.3149, 0.3409, 0.2756, 0.3182, 0.3149, 0.3636, 0.3149, 0.3409, 0.2756, 0.2955, 0.2756, 0.3182, 0.3149, 0.2955, 0.2756, 0.2727, 0.3149, 0.3182, 0.3149, 0.3864, 0.2756, 0.3409, 0.2756, 0.3636, 0.3149, 0.3864, 0.2756, 0.3636, 0.2362, 0.3409, 0.2756, 0.3636, 0.2362, 0.3182, 0.2362, 0.3409, 0.2756, 0.4318, 0.2756, 0.4091, 0.3149, 0.4545, 0.3149, 0.4318, 0.2756, 0.3864, 0.2756, 0.4091, 0.3149, 0.3864, 0.2756, 0.3636, 0.3149, 0.4091, 0.3149, 0.5227, 0.2756, 0.5, 0.3149, 0.5455, 0.3149, 0.5227, 0.2756, 0.4773, 0.2756, 0.5, 0.3149, 0.4773, 0.2756, 0.4545, 0.3149, 0.5, 0.3149, 0.5682, 0.2756, 0.5227, 0.2756, 0.5455, 0.3149, 0.5682, 0.2756, 0.5455, 0.2362, 0.5227, 0.2756, 0.5455, 0.2362, 0.5, 0.2362, 0.5227, 0.2756, 0.6136, 0.2756, 0.5909, 0.3149, 0.6364, 0.3149, 0.6136, 0.2756, 0.5682, 0.2756, 0.5909, 0.3149, 0.5682, 0.2756, 0.5455, 0.3149, 0.5909, 0.3149, 0.7045, 0.3543, 0.6591, 0.3543, 0.6818, 0.3937, 0.7045, 0.3543, 0.6818, 0.3149, 0.6591, 0.3543, 0.6818, 0.3149, 0.6364, 0.3149, 0.6591, 0.3543, 0.7273, 0.3937, 0.7045, 0.3543, 0.6818, 0.3937, 0.7273, 0.3937, 0.75, 0.3543, 0.7045, 0.3543, 0.75, 0.3543, 0.7273, 0.3149, 0.7045, 0.3543, 0.75, 0.433, 0.7045, 0.433, 0.7273, 0.4724, 0.75, 0.433, 0.7273, 0.3937, 0.7045, 0.433, 0.7273, 0.3937, 0.6818, 0.3937, 0.7045, 0.433, 0.8864, 0.3543, 0.8409, 0.3543, 0.8636, 0.3937, 0.8864, 0.3543, 0.8636, 0.3149, 0.8409, 0.3543, 0.8636, 0.3149, 0.8182, 0.3149, 0.8409, 0.3543, 0.9091, 0.3937, 0.8864, 0.3543, 0.8636, 0.3937, 0.9091, 0.3937, 0.9318, 0.3543, 0.8864, 0.3543, 0.9318, 0.3543, 0.9091, 0.3149, 0.8864, 0.3543, 0.9318, 0.433, 0.8864, 0.433, 0.9091, 0.4724, 0.9318, 0.433, 0.9091, 0.3937, 0.8864, 0.433, 0.9091, 0.3937, 0.8636, 0.3937, 0.8864, 0.433, 0.1591, 0.3543, 0.1136, 0.3543, 0.1364, 0.3937, 0.1591, 0.3543, 0.1364, 0.3149, 0.1136, 0.3543, 0.1364, 0.3149, 0.09091, 0.3149, 0.1136, 0.3543, 0.1818, 0.3937, 0.1591, 0.3543, 0.1364, 0.3937, 0.1818, 0.3937, 0.2045, 0.3543, 0.1591, 0.3543, 0.2045, 0.3543, 0.1818, 0.3149, 0.1591, 0.3543, 0.2045, 0.433, 0.1591, 0.433, 0.1818, 0.4724, 0.2045, 0.433, 0.1818, 0.3937, 0.1591, 0.433, 0.1818, 0.3937, 0.1364, 0.3937, 0.1591, 0.433, 0.3409, 0.3543, 0.2955, 0.3543, 0.3182, 0.3937, 0.3409, 0.3543, 0.3182, 0.3149, 0.2955, 0.3543, 0.3182, 0.3149, 0.2727, 0.3149, 0.2955, 0.3543, 0.3636, 0.3937, 0.3409, 0.3543, 0.3182, 0.3937, 0.3636, 0.3937, 0.3864, 0.3543, 0.3409, 0.3543, 0.3864, 0.3543, 0.3636, 0.3149, 0.3409, 0.3543, 0.3864, 0.433, 0.3409, 0.433, 0.3636, 0.4724, 0.3864, 0.433, 0.3636, 0.3937, 0.3409, 0.433, 0.3636, 0.3937, 0.3182, 0.3937, 0.3409, 0.433, 0.5227, 0.3543, 0.4773, 0.3543, 0.5, 0.3937, 0.5227, 0.3543, 0.5, 0.3149, 0.4773, 0.3543, 0.5, 0.3149, 0.4545, 0.3149, 0.4773, 0.3543, 0.5455, 0.3937, 0.5227, 0.3543, 0.5, 0.3937, 0.5455, 0.3937, 0.5682, 0.3543, 0.5227, 0.3543, 0.5682, 0.3543, 0.5455, 0.3149, 0.5227, 0.3543, 0.5682, 0.433, 0.5227, 0.433, 0.5455, 0.4724, 0.5682, 0.433, 0.5455, 0.3937, 0.5227, 0.433, 0.5455, 0.3937, 0.5, 0.3937, 0.5227, 0.433, 0.6136, 0.3543, 0.5682, 0.3543, 0.5909, 0.3937, 0.6136, 0.3543, 0.5909, 0.3149, 0.5682, 0.3543, 0.5909, 0.3149, 0.5455, 0.3149, 0.5682, 0.3543, 0.4318, 0.3543, 0.3864, 0.3543, 0.4091, 0.3937, 0.4318, 0.3543, 0.4091, 0.3149, 0.3864, 0.3543, 0.4091, 0.3149, 0.3636, 0.3149, 0.3864, 0.3543, 0.25, 0.3543, 0.2045, 0.3543, 0.2273, 0.3937, 0.25, 0.3543, 0.2273, 0.3149, 0.2045, 0.3543, 0.2273, 0.3149, 0.1818, 0.3149, 0.2045, 0.3543, 0.9773, 0.3543, 0.9318, 0.3543, 0.9545, 0.3937, 0.9773, 0.3543, 0.9545, 0.3149, 0.9318, 0.3543, 0.9545, 0.3149, 0.9091, 0.3149, 0.9318, 0.3543, 0.7955, 0.3543, 0.75, 0.3543, 0.7727, 0.3937, 0.7955, 0.3543, 0.7727, 0.3149, 0.75, 0.3543, 0.7727, 0.3149, 0.7273, 0.3149, 0.75, 0.3543, 0.1818, 0.3937, 0.1591, 0.433, 0.1364, 0.3937, 0.1818, 0.3937, 0.2045, 0.433, 0.1591, 0.433, 0.2045, 0.433, 0.1818, 0.4724, 0.1591, 0.433, 0.7273, 0.3937, 0.7045, 0.433, 0.6818, 0.3937, 0.7273, 0.3937, 0.75, 0.433, 0.7045, 0.433, 0.75, 0.433, 0.7273, 0.4724, 0.7045, 0.433, 0.4773, 0.2756, 0.5, 0.3149, 0.4545, 0.3149, 0.4773, 0.2756, 0.5227, 0.2756, 0.5, 0.3149, 0.5227, 0.2756, 0.5455, 0.3149, 0.5, 0.3149, 0.1818, 0.2362, 0.1591, 0.2756, 0.1364, 0.2362, 0.1818, 0.2362, 0.2045, 0.2756, 0.1591, 0.2756, 0.2045, 0.2756, 0.1818, 0.3149, 0.1591, 0.2756, 0.8409, 0.2756, 0.8636, 0.3149, 0.8182, 0.3149, 0.8409, 0.2756, 0.8864, 0.2756, 0.8636, 0.3149, 0.8864, 0.2756, 0.9091, 0.3149, 0.8636, 0.3149, 0.2045, 0.3543, 0.1591, 0.3543, 0.1818, 0.3149, 0.2045, 0.3543, 0.1818, 0.3937, 0.1591, 0.3543, 0.1818, 0.3937, 0.1364, 0.3937, 0.1591, 0.3543, 0.75, 0.3543, 0.7045, 0.3543, 0.7273, 0.3149, 0.75, 0.3543, 0.7273, 0.3937, 0.7045, 0.3543, 0.7273, 0.3937, 0.6818, 0.3937, 0.7045, 0.3543, 0.3864, 0.2756, 0.4091, 0.3149, 0.3636, 0.3149, 0.3864, 0.2756, 0.4318, 0.2756, 0.4091, 0.3149, 0.4318, 0.2756, 0.4545, 0.3149, 0.4091, 0.3149, 0.1136, 0.2756, 0.1364, 0.3149, 0.09091, 0.3149, 0.1136, 0.2756, 0.1591, 0.2756, 0.1364, 0.3149, 0.1591, 0.2756, 0.1818, 0.3149, 0.1364, 0.3149, 0.75, 0.2756, 0.7727, 0.3149, 0.7273, 0.3149, 0.75, 0.2756, 0.7955, 0.2756, 0.7727, 0.3149, 0.7955, 0.2756, 0.8182, 0.3149, 0.7727, 0.3149, 0.2727, 0.2362, 0.25, 0.2756, 0.2273, 0.2362, 0.2727, 0.2362, 0.2955, 0.2756, 0.25, 0.2756, 0.2955, 0.2756, 0.2727, 0.3149, 0.25, 0.2756, 0.09091, 0.2362, 0.06818, 0.2756, 0.04545, 0.2362, 0.09091, 0.2362, 0.1136, 0.2756, 0.06818, 0.2756, 0.1136, 0.2756, 0.09091, 0.3149, 0.06818, 0.2756, 0.6364, 0.2362, 0.6136, 0.2756, 0.5909, 0.2362, 0.6364, 0.2362, 0.6591, 0.2756, 0.6136, 0.2756, 0.6591, 0.2756, 0.6364, 0.3149, 0.6136, 0.2756, 0.7273, 0.2362, 0.7045, 0.2756, 0.6818, 0.2362, 0.7273, 0.2362, 0.75, 0.2756, 0.7045, 0.2756, 0.75, 0.2756, 0.7273, 0.3149, 0.7045, 0.2756, 0.8182, 0.2362, 0.7955, 0.2756, 0.7727, 0.2362, 0.8182, 0.2362, 0.8409, 0.2756, 0.7955, 0.2756, 0.8409, 0.2756, 0.8182, 0.3149, 0.7955, 0.2756])
me_icosphere.materials.append(mat_material_001)
me_icosphere.use_remesh_preserve_volume = False
me_icosphere.use_remesh_preserve_attributes = False
me_icosphere.use_mirror_vertex_groups = False
me_icosphere.update()

# ---- objects
ob_light = bpy.data.objects.new('Light', light_light)
ob_camera = bpy.data.objects.new('Camera', cam_camera)
ob_icosphere = bpy.data.objects.new('Icosphere', me_icosphere)

# ---- transforms, parenting, visibility, modifiers, constraints
ob_light.location = (4.076, 1.005, 5.904)
ob_light.rotation_euler = (0.6503, 0.05522, 1.866)
ob_light.lock_rotations_4d = False
ob_light.empty_display_type = 'ARROWS'
ob_light.color = (0.0, 0.0, 0.0, 0.0)
ob_light.lineart.crease_threshold = 0.0
ob_camera.location = (7.359, -6.926, 4.958)
ob_camera.rotation_euler = (1.109, 0.0, 0.8149)
ob_camera.lock_rotations_4d = False
ob_camera.empty_display_type = 'ARROWS'
ob_camera.color = (0.0, 0.0, 0.0, 0.0)
ob_camera.display_type = 'WIRE'
ob_camera.lineart.crease_threshold = 0.0
ob_icosphere.location = (0.0, 0.0, 0.0)
ob_icosphere.scale = (5.65, 7.185, 3.655)
ob_icosphere.lineart.crease_threshold = 0.0

# ---- collection membership
col_collection.objects.link(ob_light)
col_collection.objects.link(ob_camera)
col_collection.objects.link(ob_icosphere)

# ---- scene / render settings (as saved in the file)
scene.camera = ob_camera
scene.frame_start = 1; scene.frame_end = 250; scene.frame_set(1)
scene.render.engine = 'BLENDER_EEVEE_NEXT'
scene.cycles.use_denoising = False
scene.cycles.samples = 128
scene.cycles.sampling_pattern = 'TABULATED_SOBOL'
scene.cycles.use_adaptive_sampling = False
scene.cycles.use_light_tree = False
scene.view_settings.view_transform = 'Filmic'
bpy.context.view_layer.update()
